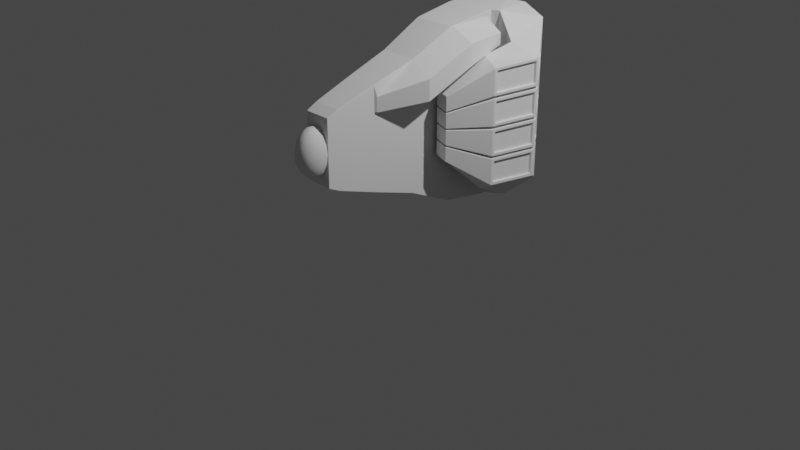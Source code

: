# Source: hande.blend  (saved by Blender 2.81.16; exported with 4.5.12 LTS)
import bpy
from mathutils import Matrix  # noqa: F401  (used for matrix-valued properties, if any)

bpy.ops.wm.read_factory_settings(use_empty=True)
scene = bpy.context.scene
scene.name = 'Scene'

# ---- collections
col_collection = bpy.data.collections.new('Collection'); scene.collection.children.link(col_collection)

# ---- world
world_world = bpy.data.worlds.new('World'); scene.world = world_world
world_world.use_nodes = True; world_world.node_tree.nodes.clear()
_N = world_world.node_tree.nodes; _L = world_world.node_tree.links
n0 = _N.new('ShaderNodeOutputWorld'); n0.name = 'World Output'; n0.location = (300, 300)
n1 = _N.new('ShaderNodeBackground'); n1.name = 'Background'; n1.location = (10, 300)
n1.inputs[0].default_value = (0.05088, 0.05088, 0.05088, 1.0)
_L.new(n1.outputs[0], n0.inputs[0])
n0.is_active_output = True
world_world.color = (0.05088, 0.05088, 0.05088)
world_world.use_sun_shadow = False
world_world.sun_shadow_jitter_overblur = 0.0

# ---- cameras
cam_camera = bpy.data.cameras.new('Camera')
cam_camera.clip_end = 100.0
cam_camera.ortho_scale = 7.314

# ---- lights
light_light = bpy.data.lights.new('Light', 'POINT')
light_light.transmission_factor = 0.0
light_light.energy = 1000.0
light_light.shadow_soft_size = 0.1
light_light.shadow_maximum_resolution = 0.006
light_light.use_absolute_resolution = True

# ---- meshes
me_cube_001 = bpy.data.meshes.new('Cube.001')
me_cube_001.from_pydata([(0.3443, -1.018, -0.563), (0.3443, -1.018, 0.563), (0.9747, 0.9319, -0.9747), (0.9747, 0.9319, 0.9747), (0.4874, 0.9319, -0.9747), (0.4874, 0.9319, 0.9747), (0.232, -1.018, -0.563), (0.232, -1.018, 0.563), (0.5219, 1.0, -0.9462), (0.5219, 1.0, 0.9462), (0.9781, 1.0, 0.9462), (0.9781, 1.0, -0.9462), (0.02189, 1.0, -0.9462), (0.02189, 1.0, 0.9462), (0.4781, 1.0, 0.9462), (0.4781, 1.0, -0.9462), (0.5219, 1.036, -1.271), (0.9781, 1.036, -1.271), (0.02189, 1.036, -1.271), (0.4781, 1.036, -1.271), (0.3286, 1.055, -3.253), (0.3286, 0.9633, -1.812), (0.7325, 0.9589, -2.162), (0.6159, 1.055, -3.253), (0.01378, 1.055, -3.253), (0.01378, 0.9633, -1.812), (0.3011, 0.9633, -1.812), (0.3011, 1.055, -3.253), (0.1779, 0.1873, -1.755), (0.1772, 0.2579, -1.007), (0.3301, 0.2579, -1.007), (0.3314, 0.1873, -1.755), (0.1624, 0.2579, -1.007), (0.163, 0.1873, -1.755), (0.5219, 1.44, -0.2332), (0.4621, 1.476, -1.976), (0.5219, 1.087, -1.235), (0.5044, 1.55, -0.8133), (0.866, 1.476, -1.976), (0.9781, 1.44, -0.2332), (0.9453, 1.55, -0.8133), (0.02189, 1.44, -0.2332), (0.01938, 1.476, -1.976), (0.02189, 1.087, -1.235), (0.02116, 1.55, -0.8133), (0.4233, 1.476, -1.976), (0.4781, 1.44, -0.2332), (0.4781, 1.087, -1.235), (0.4621, 1.55, -0.8133), (-0.3443, -1.018, -0.563), (-0.3443, -1.018, 0.563), (-0.9747, 0.9319, -0.9747), (-0.9747, 0.9319, 0.9747), (-0.4874, 0.9319, -0.9747), (-1.776e-15, 0.9319, -0.9747), (1.776e-15, 0.9319, 0.9747), (-0.4874, 0.9319, 0.9747), (5.083e-09, -1.018, -0.563), (-0.232, -1.018, -0.563), (-0.232, -1.018, 0.563), (-5.083e-09, -1.018, 0.563), (-0.5219, 1.0, -0.9462), (-0.5219, 1.0, 0.9462), (-0.9781, 1.0, 0.9462), (-0.9781, 1.0, -0.9462), (-0.02189, 1.0, -0.9462), (-0.02189, 1.0, 0.9462), (-0.4781, 1.0, 0.9462), (-0.4781, 1.0, -0.9462), (-0.5219, 1.036, -1.271), (-0.9781, 1.036, -1.271), (-0.02189, 1.036, -1.271), (-0.4781, 1.036, -1.271), (-0.3286, 1.055, -3.253), (-0.3286, 0.9633, -1.812), (-0.8787, 0.9589, -2.162), (-0.6159, 1.055, -3.253), (-0.01378, 1.055, -3.253), (-0.01378, 0.9633, -1.812), (-0.3011, 0.9633, -1.812), (-0.3011, 1.055, -3.253), (-0.1779, 0.1873, -1.755), (-0.1772, 0.2579, -1.007), (-0.3301, 0.2579, -1.007), (-0.3314, 0.1873, -1.755), (0.007389, 0.2579, -1.007), (0.007417, 0.1873, -1.755), (-0.007417, 0.1873, -1.755), (-0.007389, 0.2579, -1.007), (-0.1624, 0.2579, -1.007), (-0.163, 0.1873, -1.755), (-0.5219, 1.44, -0.2332), (-0.4621, 1.476, -1.976), (-0.5219, 1.087, -1.235), (-0.5044, 1.55, -0.8133), (-0.866, 1.476, -1.976), (-0.9781, 1.44, -0.2332), (-0.9453, 1.55, -0.8133), (-0.02189, 1.44, -0.2332), (-0.01938, 1.476, -1.976), (-0.02189, 1.087, -1.235), (-0.02116, 1.55, -0.8133), (-0.4233, 1.476, -1.976), (-0.4781, 1.44, -0.2332), (-0.4781, 1.087, -1.235), (-0.4621, 1.55, -0.8133), (0.54, -0.4793, -0.6767), (0.54, -0.4793, 0.6767), (0.2698, -0.4793, 0.6767), (-5.067e-09, -0.4793, 0.6767), (5.067e-09, -0.4793, -0.6767), (0.2698, -0.4793, -0.6767), (-0.54, -0.4793, -0.6767), (-0.54, -0.4793, 0.6767), (-0.2698, -0.4793, 0.6767), (-0.2698, -0.4793, -0.6767), (0.4013, -0.8993, 0.588), (0.2373, -0.8993, 0.588), (-5.167e-09, -0.8993, 0.588), (5.167e-09, -0.8993, -0.588), (0.2373, -0.8993, -0.588), (-0.4013, -0.8993, 0.588), (-0.2373, -0.8993, 0.588), (-0.2373, -0.8993, -0.588), (0.4013, -0.8993, -0.588), (-0.4013, -0.8993, -0.588), (0.6878, -0.008882, -0.776), (0.9098, 0.4615, -0.8754), (-0.6878, -0.008882, -0.776), (-0.9098, 0.4615, -0.8754), (0.9098, 0.4615, 0.8754), (0.6878, -0.008882, 0.776), (0.4549, 0.4615, 0.8754), (0.343, -0.008882, 0.776), (-4.942e-10, 0.4615, 0.8754), (-3.64e-09, -0.008882, 0.776), (4.942e-10, 0.4615, -0.8754), (3.64e-09, -0.008882, -0.776), (0.4549, 0.4615, -0.8754), (0.343, -0.008882, -0.776), (-0.9098, 0.4615, 0.8754), (-0.6878, -0.008882, 0.776), (-0.4549, 0.4615, 0.8754), (-0.343, -0.008882, 0.776), (-0.4549, 0.4615, -0.8754), (-0.343, -0.008882, -0.776), (0.2938, 0.7233, -1.63), (0.2942, 0.5445, -2.859), (0.01344, 0.5445, -2.859), (0.01342, 0.7233, -1.63), (0.3211, 0.5445, -2.859), (0.3207, 0.7233, -1.63), (0.6327, 0.6889, -1.807), (0.6005, 0.5445, -2.859), (-0.01344, 0.5445, -2.859), (-0.01342, 0.7233, -1.63), (-0.2938, 0.7233, -1.63), (-0.2942, 0.5445, -2.859), (-0.3211, 0.5445, -2.859), (-0.3207, 0.7233, -1.63), (-0.7663, 0.6889, -1.807), (-0.6005, 0.5445, -2.859), (0.343, -0.04352, -1.783), (0.2698, -0.4624, -0.7637), (0.4201, -0.4624, -0.7637), (0.568, -0.04352, -1.783), (0.9281, 0.4546, -0.9663), (0.5832, 0.4546, -0.9663), (0.8082, 0.4595, -1.982), (0.5832, 0.4595, -1.982), (0.9305, 0.9071, -1.086), (0.6898, 0.9071, -1.086), (0.8106, 0.9105, -1.795), (0.6898, 0.9105, -1.795), (-0.3216, -0.02686, 0.7722), (-0.254, -0.4613, 0.6805), (-0.01838, -0.4613, 0.6805), (-0.01838, -0.02686, 0.7722), (-0.663, -0.02686, 0.7722), (-0.5264, -0.4613, 0.6805), (-0.2912, -0.4613, 0.6805), (-0.3588, -0.02686, 0.7722), (0.3216, -0.02686, 0.7722), (0.01838, -0.02686, 0.7722), (0.01838, -0.4613, 0.6805), (0.254, -0.4613, 0.6805), (0.663, -0.02686, 0.7722), (0.3588, -0.02686, 0.7722), (0.2912, -0.4613, 0.6805), (0.5264, -0.4613, 0.6805), (-0.25, -0.4972, 0.6729), (-0.2203, -0.8813, 0.5918), (-0.01838, -0.8813, 0.5918), (-0.01838, -0.4972, 0.6729), (-0.5147, -0.4972, 0.6729), (-0.3879, -0.8813, 0.5918), (-0.2572, -0.8813, 0.5918), (-0.2868, -0.4972, 0.6729), (0.25, -0.4972, 0.6729), (0.01838, -0.4972, 0.6729), (0.01838, -0.8813, 0.5918), (0.2203, -0.8813, 0.5918), (0.5147, -0.4972, 0.6729), (0.2868, -0.4972, 0.6729), (0.2572, -0.8813, 0.5918), (0.3879, -0.8813, 0.5918), (0.9537, 0.9139, 0.9709), (0.5045, 0.9139, 0.9709), (0.4745, 0.4795, 0.8792), (0.8937, 0.4795, 0.8792), (0.881, 0.4435, 0.8716), (0.4695, 0.4435, 0.8716), (0.3661, 0.009099, 0.7798), (0.6761, 0.009099, 0.7798), (0.4677, 0.9139, 0.9709), (0.01838, 0.9139, 0.9709), (0.01838, 0.4795, 0.8792), (0.4377, 0.4795, 0.8792), (0.4317, 0.4435, 0.8716), (0.01838, 0.4435, 0.8716), (0.01838, 0.009099, 0.7798), (0.3284, 0.009099, 0.7798), (-0.9537, 0.9139, 0.9709), (-0.8937, 0.4795, 0.8792), (-0.4745, 0.4795, 0.8792), (-0.5045, 0.9139, 0.9709), (-0.881, 0.4435, 0.8716), (-0.6761, 0.009099, 0.7798), (-0.3661, 0.009099, 0.7798), (-0.4695, 0.4435, 0.8716), (-0.4677, 0.9139, 0.9709), (-0.4377, 0.4795, 0.8792), (-0.01838, 0.4795, 0.8792), (-0.01838, 0.9139, 0.9709), (-0.4317, 0.4435, 0.8716), (-0.3284, 0.009099, 0.7798), (-0.01838, 0.009099, 0.7798), (-0.01838, 0.4435, 0.8716), (-0.3216, -0.02459, 0.6086), (-0.254, -0.459, 0.5169), (-0.01838, -0.02459, 0.6086), (-0.01838, -0.459, 0.5169), (-0.663, -0.02459, 0.6086), (-0.5264, -0.459, 0.5169), (-0.3588, -0.02459, 0.6086), (-0.2912, -0.459, 0.5169), (0.01838, -0.02459, 0.6086), (0.3216, -0.02459, 0.6086), (0.254, -0.459, 0.5169), (0.01838, -0.459, 0.5169), (0.3588, -0.02459, 0.6086), (0.663, -0.02459, 0.6086), (0.5264, -0.459, 0.5169), (0.2912, -0.459, 0.5169), (-0.25, -0.495, 0.5093), (-0.2203, -0.879, 0.4282), (-0.01838, -0.495, 0.5093), (-0.01838, -0.879, 0.4282), (-0.5147, -0.495, 0.5093), (-0.3879, -0.879, 0.4282), (-0.2868, -0.495, 0.5093), (-0.2572, -0.879, 0.4282), (0.01838, -0.495, 0.5093), (0.25, -0.495, 0.5093), (0.2203, -0.879, 0.4282), (0.01838, -0.879, 0.4282), (0.2868, -0.495, 0.5093), (0.5147, -0.495, 0.5093), (0.3879, -0.879, 0.4282), (0.2572, -0.879, 0.4282), (0.5045, 0.9162, 0.8073), (0.9537, 0.9162, 0.8073), (0.8937, 0.4818, 0.7156), (0.4745, 0.4818, 0.7156), (0.4695, 0.4458, 0.708), (0.881, 0.4458, 0.708), (0.6761, 0.01138, 0.6162), (0.3661, 0.01138, 0.6162), (0.01838, 0.9162, 0.8073), (0.4677, 0.9162, 0.8073), (0.4377, 0.4818, 0.7156), (0.01838, 0.4818, 0.7156), (0.01838, 0.4458, 0.708), (0.4317, 0.4458, 0.708), (0.3284, 0.01138, 0.6162), (0.01838, 0.01138, 0.6162), (-0.9537, 0.9162, 0.8073), (-0.8937, 0.4818, 0.7156), (-0.5045, 0.9162, 0.8073), (-0.4745, 0.4818, 0.7156), (-0.881, 0.4458, 0.708), (-0.6761, 0.01138, 0.6162), (-0.4695, 0.4458, 0.708), (-0.3661, 0.01138, 0.6162), (-0.4677, 0.9162, 0.8073), (-0.4377, 0.4818, 0.7156), (-0.01838, 0.9162, 0.8073), (-0.01838, 0.4818, 0.7156), (-0.4317, 0.4458, 0.708), (-0.3284, 0.01138, 0.6162), (-0.01838, 0.4458, 0.708), (-0.01838, 0.01138, 0.6162), (0.04773, 1.012, 0.9128), (0.4523, 1.012, 0.9128), (0.4523, 1.427, -0.1998), (0.04773, 1.427, -0.1998), (0.04803, 1.465, -2.01), (0.3942, 1.465, -2.01), (0.2725, 1.066, -3.219), (0.04246, 1.066, -3.219), (0.4906, 1.465, -2.01), (0.8361, 1.465, -2.01), (0.5872, 1.066, -3.219), (0.3578, 1.066, -3.219), (0.5477, 1.012, 0.9128), (0.9523, 1.012, 0.9128), (0.9523, 1.427, -0.1998), (0.5477, 1.427, -0.1998), (0.5308, 1.547, -0.8489), (0.918, 1.547, -0.8489), (0.8397, 1.478, -1.94), (0.4891, 1.478, -1.94), (0.04785, 1.547, -0.8489), (0.4351, 1.547, -0.8489), (0.3968, 1.478, -1.94), (0.0461, 1.478, -1.94), (-0.04773, 1.012, 0.9128), (-0.04773, 1.427, -0.1998), (-0.4523, 1.427, -0.1998), (-0.4523, 1.012, 0.9128), (-0.04803, 1.465, -2.01), (-0.04246, 1.066, -3.219), (-0.2725, 1.066, -3.219), (-0.3942, 1.465, -2.01), (-0.4906, 1.465, -2.01), (-0.3578, 1.066, -3.219), (-0.5872, 1.066, -3.219), (-0.8361, 1.465, -2.01), (-0.5477, 1.012, 0.9128), (-0.5477, 1.427, -0.1998), (-0.9523, 1.427, -0.1998), (-0.9523, 1.012, 0.9128), (-0.5308, 1.547, -0.8489), (-0.4891, 1.478, -1.94), (-0.8397, 1.478, -1.94), (-0.918, 1.547, -0.8489), (-0.04785, 1.547, -0.8489), (-0.0461, 1.478, -1.94), (-0.3968, 1.478, -1.94), (-0.4351, 1.547, -0.8489), (0.04401, 1.027, -3.231), (0.2706, 1.027, -3.231), (0.2642, 0.5727, -2.88), (0.04368, 0.5727, -2.88), (0.3586, 1.027, -3.231), (0.5851, 1.027, -3.231), (0.5708, 0.5727, -2.88), (0.3516, 0.5727, -2.88), (-0.04401, 1.027, -3.231), (-0.04368, 0.5727, -2.88), (-0.2642, 0.5727, -2.88), (-0.2706, 1.027, -3.231), (-0.3586, 1.027, -3.231), (-0.3516, 0.5727, -2.88), (-0.5708, 0.5727, -2.88), (-0.5851, 1.027, -3.231), (0.3942, 1.458, -1.917), (0.04803, 1.458, -1.917), (0.04246, 1.059, -3.126), (0.2725, 1.059, -3.126), (0.8361, 1.458, -1.917), (0.4906, 1.458, -1.917), (0.3578, 1.059, -3.126), (0.5872, 1.059, -3.126), (0.918, 1.54, -0.7558), (0.5308, 1.54, -0.7558), (0.4891, 1.471, -1.847), (0.8397, 1.471, -1.847), (0.4351, 1.54, -0.7558), (0.04785, 1.54, -0.7558), (0.0461, 1.471, -1.847), (0.3968, 1.471, -1.847), (-0.04803, 1.458, -1.917), (-0.04246, 1.059, -3.126), (-0.3942, 1.458, -1.917), (-0.2725, 1.059, -3.126), (-0.3578, 1.059, -3.126), (-0.4906, 1.458, -1.917), (-0.8361, 1.458, -1.917), (-0.5872, 1.059, -3.126), (-0.5308, 1.54, -0.7558), (-0.4891, 1.471, -1.847), (-0.918, 1.54, -0.7558), (-0.8397, 1.471, -1.847), (-0.04785, 1.54, -0.7558), (-0.0461, 1.471, -1.847), (-0.4351, 1.54, -0.7558), (-0.3968, 1.471, -1.847), (0.04401, 1.02, -3.138), (0.2706, 1.02, -3.138), (0.04368, 0.5657, -2.787), (0.2642, 0.5657, -2.787), (0.3586, 1.02, -3.138), (0.5851, 1.02, -3.138), (0.3516, 0.5657, -2.787), (0.5708, 0.5657, -2.787), (-0.04401, 1.02, -3.138), (-0.04368, 0.5657, -2.787), (-0.2706, 1.02, -3.138), (-0.2642, 0.5657, -2.787), (-0.3586, 1.02, -3.138), (-0.3516, 0.5657, -2.787), (-0.5851, 1.02, -3.138), (-0.5708, 0.5657, -2.787), (0.04773, 0.995, 0.8141), (0.4523, 0.995, 0.8141), (0.04773, 1.41, -0.2985), (0.4523, 1.41, -0.2985), (0.5477, 0.995, 0.8141), (0.9523, 0.995, 0.8141), (0.5477, 1.41, -0.2985), (0.9523, 1.41, -0.2985), (-0.04773, 0.995, 0.8141), (-0.04773, 1.41, -0.2985), (-0.4523, 0.995, 0.8141), (-0.4523, 1.41, -0.2985), (-0.5477, 0.995, 0.8141), (-0.5477, 1.41, -0.2985), (-0.9523, 0.995, 0.8141), (-0.9523, 1.41, -0.2985), (0.6751, -0.04933, -0.7242), (0.6751, -0.04933, 0.7242), (0.5527, -0.4388, 0.642), (0.5527, -0.4388, -0.642), (0.5267, -0.5195, -0.6249), (0.5267, -0.5195, 0.6249), (0.4146, -0.859, 0.5532), (0.4146, -0.859, -0.5532), (0.9689, 0.8899, -0.9226), (0.9689, 0.8899, 0.9226), (0.9156, 0.5035, 0.8409), (0.9156, 0.5035, -0.8409), (0.8917, 0.4232, -0.8241), (0.8917, 0.4232, 0.8241), (0.7059, 0.02946, 0.741), (0.7059, 0.02946, -0.741)], [], [(124, 116, 1, 0), (120, 124, 0, 6), (116, 117, 7, 1), (117, 118, 60, 7), (119, 120, 6, 57), (0, 1, 7, 6), (6, 7, 60, 57), (11, 8, 16, 17), (4, 5, 9, 8), (5, 3, 10, 9), (3, 2, 11, 10), (2, 4, 8, 11), (54, 55, 13, 12), (55, 5, 14, 13), (5, 4, 15, 14), (4, 54, 12, 15), (40, 39, 10, 11, 17), (315, 316, 421, 419), (343, 344, 393, 391), (16, 36, 35, 20, 21), (15, 12, 18, 19), (23, 38, 22), (14, 15, 19, 47, 46), (18, 43, 42, 24, 25), (45, 47, 19, 26, 27), (363, 364, 413, 411), (146, 149, 85, 32), (149, 148, 86, 85), (17, 16, 21, 22), (326, 327, 423, 422), (12, 13, 41, 43, 18), (19, 18, 25, 26), (29, 28, 31, 30), (85, 86, 33, 32), (148, 147, 33, 86), (151, 150, 28, 29), (147, 146, 32, 33), (152, 151, 29, 30), (150, 153, 31, 28), (153, 152, 30, 31), (34, 37, 36), (37, 35, 36), (41, 44, 43), (44, 42, 43), (45, 48, 47), (48, 46, 47), (34, 39, 40, 37), (325, 322, 379, 380), (41, 46, 48, 44), (345, 342, 390, 392), (8, 9, 34, 36, 16), (38, 40, 17, 22), (125, 49, 50, 121), (123, 58, 49, 125), (121, 50, 59, 122), (122, 59, 60, 118), (119, 57, 58, 123), (49, 58, 59, 50), (58, 57, 60, 59), (64, 70, 69, 61), (53, 61, 62, 56), (56, 62, 63, 52), (52, 63, 64, 51), (51, 64, 61, 53), (54, 65, 66, 55), (55, 66, 67, 56), (56, 67, 68, 53), (53, 68, 65, 54), (97, 70, 64, 63, 96), (304, 305, 416, 417), (365, 362, 410, 412), (69, 74, 73, 92, 93), (68, 72, 71, 65), (76, 75, 95), (67, 103, 104, 72, 68), (71, 78, 77, 99, 100), (102, 80, 79, 72, 104), (336, 337, 388, 389), (156, 89, 88, 155), (155, 88, 87, 154), (70, 75, 74, 69), (317, 314, 418, 420), (65, 71, 100, 98, 66), (72, 79, 78, 71), (82, 83, 84, 81), (88, 89, 90, 87), (154, 87, 90, 157), (159, 82, 81, 158), (157, 90, 89, 156), (160, 83, 82, 159), (158, 81, 84, 161), (161, 84, 83, 160), (91, 93, 94), (94, 93, 92), (98, 100, 101), (101, 100, 99), (102, 104, 105), (105, 104, 103), (91, 94, 97, 96), (322, 323, 378, 379), (98, 101, 105, 103), (356, 357, 404, 405), (61, 69, 93, 91, 62), (95, 75, 70, 97), (137, 110, 115, 145), (236, 237, 300, 301), (183, 184, 249, 246), (145, 115, 112, 128), (128, 112, 113, 141), (137, 139, 111, 110), (222, 223, 287, 286), (235, 236, 301, 299), (126, 106, 164, 165), (430, 431, 432, 433), (110, 119, 123, 115), (185, 182, 247, 248), (196, 197, 260, 261), (115, 123, 125, 112), (112, 125, 121, 113), (110, 111, 120, 119), (237, 234, 298, 300), (182, 183, 246, 247), (111, 106, 124, 120), (434, 435, 436, 437), (438, 439, 440, 441), (442, 443, 444, 445), (4, 2, 127, 138), (138, 127, 126, 139), (195, 196, 261, 259), (234, 235, 299, 298), (197, 194, 258, 260), (208, 209, 272, 273), (54, 4, 138, 136), (136, 138, 139, 137), (51, 129, 140, 52), (129, 128, 141, 140), (53, 144, 129, 51), (144, 145, 128, 129), (194, 195, 259, 258), (207, 208, 273, 270), (209, 206, 271, 272), (220, 221, 284, 285), (54, 136, 144, 53), (136, 137, 145, 144), (27, 26, 146, 147), (342, 343, 391, 390), (25, 24, 148, 149), (26, 25, 149, 146), (23, 22, 152, 153), (362, 363, 411, 410), (22, 21, 151, 152), (21, 20, 150, 151), (80, 157, 156, 79), (335, 336, 389, 386), (78, 155, 154, 77), (79, 156, 155, 78), (76, 161, 160, 75), (355, 356, 405, 403), (75, 160, 159, 74), (74, 159, 158, 73), (162, 165, 164, 163), (106, 111, 163, 164), (111, 139, 162, 163), (126, 165, 168, 166), (166, 168, 172, 170), (165, 162, 169, 168), (139, 126, 166, 167), (162, 139, 167, 169), (171, 170, 172, 173), (167, 166, 170, 171), (169, 167, 171, 173), (168, 169, 173, 172), (143, 114, 175, 174), (114, 109, 176, 175), (109, 135, 177, 176), (135, 143, 174, 177), (141, 113, 179, 178), (113, 114, 180, 179), (114, 143, 181, 180), (143, 141, 178, 181), (133, 135, 183, 182), (135, 109, 184, 183), (109, 108, 185, 184), (108, 133, 182, 185), (131, 133, 187, 186), (133, 108, 188, 187), (108, 107, 189, 188), (107, 131, 186, 189), (114, 122, 191, 190), (122, 118, 192, 191), (118, 109, 193, 192), (109, 114, 190, 193), (113, 121, 195, 194), (121, 122, 196, 195), (122, 114, 197, 196), (114, 113, 194, 197), (108, 109, 199, 198), (109, 118, 200, 199), (118, 117, 201, 200), (117, 108, 198, 201), (107, 108, 203, 202), (108, 117, 204, 203), (117, 116, 205, 204), (116, 107, 202, 205), (3, 5, 207, 206), (5, 132, 208, 207), (132, 130, 209, 208), (130, 3, 206, 209), (130, 132, 211, 210), (132, 133, 212, 211), (133, 131, 213, 212), (131, 130, 210, 213), (5, 55, 215, 214), (55, 134, 216, 215), (134, 132, 217, 216), (132, 5, 214, 217), (132, 134, 219, 218), (134, 135, 220, 219), (135, 133, 221, 220), (133, 132, 218, 221), (52, 140, 223, 222), (140, 142, 224, 223), (142, 56, 225, 224), (56, 52, 222, 225), (140, 141, 227, 226), (141, 143, 228, 227), (143, 142, 229, 228), (142, 140, 226, 229), (56, 142, 231, 230), (142, 134, 232, 231), (134, 55, 233, 232), (55, 56, 230, 233), (142, 143, 235, 234), (143, 135, 236, 235), (135, 134, 237, 236), (134, 142, 234, 237), (238, 239, 241, 240), (242, 243, 245, 244), (247, 246, 249, 248), (251, 250, 253, 252), (254, 255, 257, 256), (258, 259, 261, 260), (263, 262, 265, 264), (267, 266, 269, 268), (271, 270, 273, 272), (275, 274, 277, 276), (279, 278, 281, 280), (283, 282, 285, 284), (286, 287, 289, 288), (290, 291, 293, 292), (294, 295, 297, 296), (298, 299, 301, 300), (225, 222, 286, 288), (184, 185, 248, 249), (223, 224, 289, 287), (210, 211, 274, 275), (224, 225, 288, 289), (213, 210, 275, 276), (211, 212, 277, 274), (198, 199, 262, 263), (212, 213, 276, 277), (201, 198, 263, 264), (199, 200, 265, 262), (186, 187, 250, 251), (200, 201, 264, 265), (189, 186, 251, 252), (226, 227, 291, 290), (187, 188, 253, 250), (174, 175, 239, 238), (229, 226, 290, 292), (188, 189, 252, 253), (177, 174, 238, 240), (227, 228, 293, 291), (214, 215, 278, 279), (175, 176, 241, 239), (228, 229, 292, 293), (217, 214, 279, 280), (176, 177, 240, 241), (215, 216, 281, 278), (202, 203, 266, 267), (216, 217, 280, 281), (205, 202, 267, 268), (203, 204, 269, 266), (190, 191, 255, 254), (204, 205, 268, 269), (193, 190, 254, 256), (230, 231, 295, 294), (191, 192, 257, 255), (178, 179, 243, 242), (233, 230, 294, 296), (192, 193, 256, 257), (181, 178, 242, 244), (231, 232, 297, 295), (218, 219, 282, 283), (179, 180, 245, 243), (232, 233, 296, 297), (221, 218, 283, 284), (180, 181, 244, 245), (219, 220, 285, 282), (206, 207, 270, 271), (13, 14, 303, 302), (14, 46, 304, 303), (46, 41, 305, 304), (41, 13, 302, 305), (42, 45, 307, 306), (45, 27, 308, 307), (27, 24, 309, 308), (24, 42, 306, 309), (35, 38, 311, 310), (38, 23, 312, 311), (23, 20, 313, 312), (20, 35, 310, 313), (9, 10, 315, 314), (10, 39, 316, 315), (39, 34, 317, 316), (34, 9, 314, 317), (37, 40, 319, 318), (40, 38, 320, 319), (38, 35, 321, 320), (35, 37, 318, 321), (44, 48, 323, 322), (48, 45, 324, 323), (45, 42, 325, 324), (42, 44, 322, 325), (66, 98, 327, 326), (98, 103, 328, 327), (103, 67, 329, 328), (67, 66, 326, 329), (99, 77, 331, 330), (77, 80, 332, 331), (80, 102, 333, 332), (102, 99, 330, 333), (92, 73, 335, 334), (73, 76, 336, 335), (76, 95, 337, 336), (95, 92, 334, 337), (62, 91, 339, 338), (91, 96, 340, 339), (96, 63, 341, 340), (63, 62, 338, 341), (94, 92, 343, 342), (92, 95, 344, 343), (95, 97, 345, 344), (97, 94, 342, 345), (101, 99, 347, 346), (99, 102, 348, 347), (102, 105, 349, 348), (105, 101, 346, 349), (24, 27, 351, 350), (27, 147, 352, 351), (147, 148, 353, 352), (148, 24, 350, 353), (20, 23, 355, 354), (23, 153, 356, 355), (153, 150, 357, 356), (150, 20, 354, 357), (77, 154, 359, 358), (154, 157, 360, 359), (157, 80, 361, 360), (80, 77, 358, 361), (73, 158, 363, 362), (158, 161, 364, 363), (161, 76, 365, 364), (76, 73, 362, 365), (367, 366, 369, 368), (371, 370, 373, 372), (375, 374, 377, 376), (379, 378, 381, 380), (382, 383, 385, 384), (387, 386, 389, 388), (390, 391, 393, 392), (394, 395, 397, 396), (398, 399, 401, 400), (402, 403, 405, 404), (406, 407, 409, 408), (410, 411, 413, 412), (323, 324, 381, 378), (350, 351, 399, 398), (364, 365, 412, 413), (330, 331, 383, 382), (344, 345, 392, 393), (310, 311, 370, 371), (324, 325, 380, 381), (353, 350, 398, 400), (333, 330, 382, 384), (313, 310, 371, 372), (351, 352, 401, 399), (331, 332, 385, 383), (311, 312, 373, 370), (358, 359, 407, 406), (352, 353, 400, 401), (318, 319, 374, 375), (332, 333, 384, 385), (312, 313, 372, 373), (361, 358, 406, 408), (321, 318, 375, 376), (359, 360, 409, 407), (319, 320, 377, 374), (346, 347, 395, 394), (360, 361, 408, 409), (306, 307, 366, 367), (320, 321, 376, 377), (349, 346, 394, 396), (309, 306, 367, 368), (347, 348, 397, 395), (307, 308, 369, 366), (354, 355, 403, 402), (334, 335, 386, 387), (348, 349, 396, 397), (308, 309, 368, 369), (357, 354, 402, 404), (337, 334, 387, 388), (414, 415, 417, 416), (418, 419, 421, 420), (422, 423, 425, 424), (426, 427, 429, 428), (329, 326, 422, 424), (316, 317, 420, 421), (338, 339, 427, 426), (327, 328, 425, 423), (341, 338, 426, 428), (328, 329, 424, 425), (339, 340, 429, 427), (302, 303, 415, 414), (340, 341, 428, 429), (305, 302, 414, 416), (314, 315, 419, 418), (303, 304, 417, 415), (126, 131, 431, 430), (131, 107, 432, 431), (107, 106, 433, 432), (106, 126, 430, 433), (106, 107, 435, 434), (107, 116, 436, 435), (116, 124, 437, 436), (124, 106, 434, 437), (2, 3, 439, 438), (3, 130, 440, 439), (130, 127, 441, 440), (127, 2, 438, 441), (127, 130, 443, 442), (130, 131, 444, 443), (131, 126, 445, 444), (126, 127, 442, 445)])
_uv = me_cube_001.uv_layers.new(name='UVMap')
_uv.uv.foreach_set('vector', [0.375, 0.7348, 0.625, 0.7348, 0.625, 0.75, 0.375, 0.75, 0.3125, 0.7348, 0.375, 0.7348, 0.375, 0.75, 0.3125, 0.75, 0.625, 0.7348, 0.6875, 0.7348, 0.6875, 0.75, 0.625, 0.75, 0.6875, 0.7348, 0.75, 0.7348, 0.75, 0.75, 0.6875, 0.75, 0.25, 0.7348, 0.3125, 0.7348, 0.3125, 0.75, 0.25, 0.75, 0.375, 0.75, 0.625, 0.75, 0.625, 0.8125, 0.375, 0.8125, 0.375, 0.8125, 0.625, 0.8125, 0.625, 0.875, 0.375, 0.875, 0.3777, 0.4973, 0.3777, 0.4402, 0.3777, 0.4402, 0.3777, 0.4973, 0.375, 0.4375, 0.625, 0.4375, 0.6223, 0.4402, 0.3777, 0.4402, 0.625, 0.4375, 0.625, 0.5, 0.6223, 0.4973, 0.6223, 0.4402, 0.625, 0.5, 0.375, 0.5, 0.3777, 0.4973, 0.6223, 0.4973, 0.375, 0.5, 0.375, 0.4375, 0.3777, 0.4402, 0.3777, 0.4973, 0.375, 0.375, 0.625, 0.375, 0.6223, 0.3777, 0.3777, 0.3777, 0.625, 0.375, 0.625, 0.4375, 0.6223, 0.4348, 0.6223, 0.3777, 0.625, 0.4375, 0.375, 0.4375, 0.3777, 0.4348, 0.6223, 0.4348, 0.375, 0.4375, 0.375, 0.375, 0.3777, 0.3777, 0.3777, 0.4348, 0.6223, 0.4938, 0.6223, 0.4973, 0.6223, 0.4973, 0.3777, 0.4973, 0.3777, 0.4973, 0.6223, 0.4928, 0.6223, 0.4928, 0.6223, 0.4928, 0.6223, 0.4928, 0.6223, 0.4452, 0.6223, 0.4922, 0.6223, 0.4922, 0.6223, 0.4452, 0.3777, 0.4402, 0.4006, 0.4402, 0.6223, 0.4402, 0.6223, 0.4402, 0.3777, 0.4402, 0.3777, 0.4348, 0.3777, 0.3777, 0.3777, 0.3777, 0.3777, 0.4348, 0.6223, 0.4973, 0.6223, 0.4973, 0.3777, 0.4973, 0.6223, 0.4348, 0.3777, 0.4348, 0.3777, 0.4348, 0.4006, 0.4348, 0.6223, 0.4348, 0.3777, 0.3777, 0.4006, 0.3777, 0.6223, 0.3777, 0.6223, 0.3777, 0.3777, 0.3777, 0.6223, 0.4348, 0.4006, 0.4348, 0.3777, 0.4348, 0.3777, 0.4348, 0.6223, 0.4348, 0.6223, 0.4475, 0.6223, 0.49, 0.6223, 0.49, 0.6223, 0.4475, 0.3777, 0.4348, 0.3777, 0.3777, 0.3777, 0.3777, 0.3777, 0.4348, 0.3777, 0.3777, 0.6223, 0.3777, 0.6223, 0.3777, 0.3777, 0.3777, 0.3777, 0.4973, 0.3777, 0.4402, 0.3777, 0.4402, 0.3777, 0.4973, 0.6223, 0.3822, 0.6223, 0.3822, 0.6223, 0.3822, 0.6223, 0.3822, 0.3777, 0.3777, 0.6223, 0.3777, 0.6223, 0.3777, 0.4006, 0.3777, 0.3777, 0.3777, 0.3777, 0.4348, 0.3777, 0.3777, 0.3777, 0.3777, 0.3777, 0.4348, 0.3777, 0.4402, 0.6223, 0.4402, 0.6223, 0.4973, 0.3777, 0.4973, 0.3777, 0.3777, 0.6223, 0.3777, 0.6223, 0.4348, 0.3777, 0.4348, 0.6223, 0.3777, 0.6223, 0.4348, 0.6223, 0.4348, 0.6223, 0.3777, 0.3777, 0.4402, 0.6223, 0.4402, 0.6223, 0.4402, 0.3777, 0.4402, 0.6223, 0.4348, 0.3777, 0.4348, 0.3777, 0.4348, 0.6223, 0.4348, 0.3777, 0.4973, 0.3777, 0.4402, 0.3777, 0.4402, 0.3777, 0.4973, 0.6223, 0.4402, 0.6223, 0.4973, 0.6223, 0.4973, 0.6223, 0.4402, 0.6223, 0.4973, 0.3777, 0.4973, 0.3777, 0.4973, 0.6223, 0.4973, 0.6223, 0.4402, 0.6223, 0.438, 0.4006, 0.4402, 0.6223, 0.438, 0.6223, 0.4328, 0.4006, 0.4402, 0.6223, 0.3777, 0.6223, 0.3776, 0.4006, 0.3777, 0.6223, 0.3776, 0.6223, 0.3774, 0.4006, 0.3777, 0.6223, 0.4348, 0.6223, 0.433, 0.4006, 0.4348, 0.6223, 0.433, 0.6223, 0.4333, 0.4006, 0.4348, 0.6223, 0.4402, 0.6223, 0.4973, 0.6223, 0.4932, 0.6223, 0.4402, 0.6223, 0.3827, 0.6223, 0.3822, 0.6223, 0.3822, 0.6223, 0.3827, 0.6223, 0.3777, 0.6223, 0.4348, 0.6223, 0.4328, 0.6223, 0.3777, 0.6223, 0.4889, 0.6223, 0.4446, 0.6223, 0.4446, 0.6223, 0.4889, 0.3777, 0.4402, 0.6223, 0.4402, 0.6223, 0.4402, 0.4006, 0.4402, 0.3777, 0.4402, 0.6223, 0.4973, 0.6223, 0.4938, 0.3777, 0.4973, 0.3777, 0.4973, 0.375, 0.7348, 0.375, 0.75, 0.625, 0.75, 0.625, 0.7348, 0.3125, 0.7348, 0.3125, 0.75, 0.375, 0.75, 0.375, 0.7348, 0.625, 0.7348, 0.625, 0.75, 0.6875, 0.75, 0.6875, 0.7348, 0.6875, 0.7348, 0.6875, 0.75, 0.75, 0.75, 0.75, 0.7348, 0.25, 0.7348, 0.25, 0.75, 0.3125, 0.75, 0.3125, 0.7348, 0.375, 0.75, 0.375, 0.8125, 0.625, 0.8125, 0.625, 0.75, 0.375, 0.8125, 0.375, 0.875, 0.625, 0.875, 0.625, 0.8125, 0.3777, 0.4973, 0.3777, 0.4973, 0.3777, 0.4402, 0.3777, 0.4402, 0.375, 0.4375, 0.3777, 0.4402, 0.6223, 0.4402, 0.625, 0.4375, 0.625, 0.4375, 0.6223, 0.4402, 0.6223, 0.4973, 0.625, 0.5, 0.625, 0.5, 0.6223, 0.4973, 0.3777, 0.4973, 0.375, 0.5, 0.375, 0.5, 0.3777, 0.4973, 0.3777, 0.4402, 0.375, 0.4375, 0.375, 0.375, 0.3777, 0.3777, 0.6223, 0.3777, 0.625, 0.375, 0.625, 0.375, 0.6223, 0.3777, 0.6223, 0.4348, 0.625, 0.4375, 0.625, 0.4375, 0.6223, 0.4348, 0.3777, 0.4348, 0.375, 0.4375, 0.375, 0.4375, 0.3777, 0.4348, 0.3777, 0.3777, 0.375, 0.375, 0.6223, 0.4938, 0.3777, 0.4973, 0.3777, 0.4973, 0.6223, 0.4973, 0.6223, 0.4973, 0.6223, 0.4303, 0.6223, 0.3822, 0.6223, 0.3822, 0.6223, 0.4303, 0.6223, 0.4902, 0.6223, 0.4473, 0.6223, 0.4473, 0.6223, 0.4902, 0.3777, 0.4402, 0.3777, 0.4402, 0.6223, 0.4402, 0.6223, 0.4402, 0.4006, 0.4402, 0.3777, 0.4348, 0.3777, 0.4348, 0.3777, 0.3777, 0.3777, 0.3777, 0.6223, 0.4973, 0.3777, 0.4973, 0.6223, 0.4973, 0.6223, 0.4348, 0.6223, 0.4348, 0.4006, 0.4348, 0.3777, 0.4348, 0.3777, 0.4348, 0.3777, 0.3777, 0.3777, 0.3777, 0.6223, 0.3777, 0.6223, 0.3777, 0.4006, 0.3777, 0.6223, 0.4348, 0.6223, 0.4348, 0.3777, 0.4348, 0.3777, 0.4348, 0.4006, 0.4348, 0.6223, 0.4903, 0.6223, 0.492, 0.6223, 0.492, 0.6223, 0.4903, 0.3777, 0.4348, 0.3777, 0.4348, 0.3777, 0.3777, 0.3777, 0.3777, 0.3777, 0.3777, 0.3777, 0.3777, 0.6223, 0.3777, 0.6223, 0.3777, 0.3777, 0.4973, 0.3777, 0.4973, 0.3777, 0.4402, 0.3777, 0.4402, 0.6223, 0.4447, 0.6223, 0.4447, 0.6223, 0.4447, 0.6223, 0.4447, 0.3777, 0.3777, 0.3777, 0.3777, 0.4006, 0.3777, 0.6223, 0.3777, 0.6223, 0.3777, 0.3777, 0.4348, 0.3777, 0.4348, 0.3777, 0.3777, 0.3777, 0.3777, 0.3777, 0.4402, 0.3777, 0.4973, 0.6223, 0.4973, 0.6223, 0.4402, 0.3777, 0.3777, 0.3777, 0.4348, 0.6223, 0.4348, 0.6223, 0.3777, 0.6223, 0.3777, 0.6223, 0.3777, 0.6223, 0.4348, 0.6223, 0.4348, 0.3777, 0.4402, 0.3777, 0.4402, 0.6223, 0.4402, 0.6223, 0.4402, 0.6223, 0.4348, 0.6223, 0.4348, 0.3777, 0.4348, 0.3777, 0.4348, 0.3777, 0.4973, 0.3777, 0.4973, 0.3777, 0.4402, 0.3777, 0.4402, 0.6223, 0.4402, 0.6223, 0.4402, 0.6223, 0.4973, 0.6223, 0.4973, 0.6223, 0.4973, 0.6223, 0.4973, 0.3777, 0.4973, 0.3777, 0.4973, 0.6223, 0.4402, 0.4006, 0.4402, 0.6223, 0.438, 0.6223, 0.438, 0.4006, 0.4402, 0.6223, 0.4328, 0.6223, 0.3777, 0.4006, 0.3777, 0.6223, 0.3776, 0.6223, 0.3776, 0.4006, 0.3777, 0.6223, 0.3774, 0.6223, 0.4348, 0.4006, 0.4348, 0.6223, 0.433, 0.6223, 0.433, 0.4006, 0.4348, 0.6223, 0.4333, 0.6223, 0.4402, 0.6223, 0.4402, 0.6223, 0.4932, 0.6223, 0.4973, 0.6223, 0.3822, 0.6223, 0.4283, 0.6223, 0.4283, 0.6223, 0.3822, 0.6223, 0.3777, 0.6223, 0.3777, 0.6223, 0.4328, 0.6223, 0.4348, 0.6223, 0.49, 0.6223, 0.4475, 0.6223, 0.4475, 0.6223, 0.49, 0.3777, 0.4402, 0.3777, 0.4402, 0.4006, 0.4402, 0.6223, 0.4402, 0.6223, 0.4402, 0.6223, 0.4973, 0.3777, 0.4973, 0.3777, 0.4973, 0.6223, 0.4938, 0.25, 0.6206, 0.25, 0.681, 0.3125, 0.681, 0.3125, 0.6206, 0.7468, 0.6183, 0.7473, 0.5626, 0.7473, 0.5626, 0.7468, 0.6183, 0.7465, 0.6229, 0.7459, 0.6787, 0.7459, 0.6787, 0.7465, 0.6229, 0.3125, 0.6206, 0.3125, 0.681, 0.375, 0.681, 0.375, 0.6206, 0.375, 0.6206, 0.375, 0.681, 0.625, 0.681, 0.625, 0.6206, 0.25, 0.6206, 0.3125, 0.6206, 0.3125, 0.681, 0.25, 0.681, 0.6274, 0.5023, 0.6275, 0.558, 0.6275, 0.558, 0.6274, 0.5023, 0.6907, 0.6183, 0.7468, 0.6183, 0.7468, 0.6183, 0.6907, 0.6183, 0.375, 0.6206, 0.375, 0.681, 0.375, 0.681, 0.375, 0.6206, 0.3822, 0.6258, 0.6178, 0.6258, 0.6174, 0.6758, 0.3826, 0.6758, 0.25, 0.681, 0.25, 0.7348, 0.3125, 0.7348, 0.3125, 0.681, 0.6916, 0.6787, 0.691, 0.6229, 0.691, 0.6229, 0.6916, 0.6787, 0.6809, 0.7325, 0.6829, 0.6833, 0.6829, 0.6833, 0.6809, 0.7325, 0.3125, 0.681, 0.3125, 0.7348, 0.375, 0.7348, 0.375, 0.681, 0.375, 0.681, 0.375, 0.7348, 0.625, 0.7348, 0.625, 0.681, 0.25, 0.681, 0.3125, 0.681, 0.3125, 0.7348, 0.25, 0.7348, 0.7473, 0.5626, 0.6902, 0.5626, 0.6902, 0.5626, 0.7473, 0.5626, 0.691, 0.6229, 0.7465, 0.6229, 0.7465, 0.6229, 0.691, 0.6229, 0.3125, 0.681, 0.375, 0.681, 0.375, 0.7348, 0.3125, 0.7348, 0.3832, 0.6861, 0.6168, 0.6861, 0.6162, 0.7297, 0.3838, 0.7297, 0.3807, 0.5054, 0.6193, 0.5054, 0.619, 0.5549, 0.381, 0.5549, 0.3813, 0.5652, 0.6187, 0.5652, 0.6183, 0.6157, 0.3817, 0.6157, 0.3125, 0.5, 0.375, 0.5, 0.375, 0.5603, 0.3125, 0.5603, 0.3125, 0.5603, 0.375, 0.5603, 0.375, 0.6206, 0.3125, 0.6206, 0.6317, 0.7325, 0.6809, 0.7325, 0.6809, 0.7325, 0.6317, 0.7325, 0.6902, 0.5626, 0.6907, 0.6183, 0.6907, 0.6183, 0.6902, 0.5626, 0.6829, 0.6833, 0.6297, 0.6833, 0.6297, 0.6833, 0.6829, 0.6833, 0.685, 0.558, 0.6275, 0.558, 0.6275, 0.558, 0.685, 0.558, 0.25, 0.5, 0.3125, 0.5, 0.3125, 0.5603, 0.25, 0.5603, 0.25, 0.5603, 0.3125, 0.5603, 0.3125, 0.6206, 0.25, 0.6206, 0.375, 0.5, 0.375, 0.5603, 0.625, 0.5603, 0.625, 0.5, 0.375, 0.5603, 0.375, 0.6206, 0.625, 0.6206, 0.625, 0.5603, 0.3125, 0.5, 0.3125, 0.5603, 0.375, 0.5603, 0.375, 0.5, 0.3125, 0.5603, 0.3125, 0.6206, 0.375, 0.6206, 0.375, 0.5603, 0.6297, 0.6833, 0.6317, 0.7325, 0.6317, 0.7325, 0.6297, 0.6833, 0.6851, 0.5023, 0.685, 0.558, 0.685, 0.558, 0.6851, 0.5023, 0.6275, 0.558, 0.6274, 0.5023, 0.6274, 0.5023, 0.6275, 0.558, 0.7468, 0.6183, 0.6907, 0.6183, 0.6907, 0.6183, 0.7468, 0.6183, 0.25, 0.5, 0.25, 0.5603, 0.3125, 0.5603, 0.3125, 0.5, 0.25, 0.5603, 0.25, 0.6206, 0.3125, 0.6206, 0.3125, 0.5603, 0.6223, 0.4348, 0.3777, 0.4348, 0.3777, 0.4348, 0.6223, 0.4348, 0.6223, 0.4446, 0.6223, 0.4452, 0.6223, 0.4452, 0.6223, 0.4446, 0.3777, 0.3777, 0.6223, 0.3777, 0.6223, 0.3777, 0.3777, 0.3777, 0.3777, 0.4348, 0.3777, 0.3777, 0.3777, 0.3777, 0.3777, 0.4348, 0.6223, 0.4973, 0.3777, 0.4973, 0.3777, 0.4973, 0.6223, 0.4973, 0.6223, 0.4473, 0.6223, 0.4475, 0.6223, 0.4475, 0.6223, 0.4473, 0.3777, 0.4973, 0.3777, 0.4402, 0.3777, 0.4402, 0.3777, 0.4973, 0.3777, 0.4402, 0.6223, 0.4402, 0.6223, 0.4402, 0.3777, 0.4402, 0.6223, 0.4348, 0.6223, 0.4348, 0.3777, 0.4348, 0.3777, 0.4348, 0.6223, 0.4472, 0.6223, 0.4903, 0.6223, 0.4903, 0.6223, 0.4472, 0.3777, 0.3777, 0.3777, 0.3777, 0.6223, 0.3777, 0.6223, 0.3777, 0.3777, 0.4348, 0.3777, 0.4348, 0.3777, 0.3777, 0.3777, 0.3777, 0.6223, 0.4973, 0.6223, 0.4973, 0.3777, 0.4973, 0.3777, 0.4973, 0.6223, 0.4902, 0.6223, 0.49, 0.6223, 0.49, 0.6223, 0.4902, 0.3777, 0.4973, 0.3777, 0.4973, 0.3777, 0.4402, 0.3777, 0.4402, 0.3777, 0.4402, 0.3777, 0.4402, 0.6223, 0.4402, 0.6223, 0.4402, 0.3125, 0.6206, 0.375, 0.6206, 0.375, 0.681, 0.3125, 0.681, 0.375, 0.681, 0.3125, 0.681, 0.3125, 0.681, 0.375, 0.681, 0.3125, 0.681, 0.3125, 0.6206, 0.3125, 0.6206, 0.3125, 0.681, 0.375, 0.6206, 0.375, 0.6206, 0.375, 0.6206, 0.375, 0.6206, 0.375, 0.6206, 0.375, 0.6206, 0.375, 0.6206, 0.375, 0.6206, 0.375, 0.6206, 0.3125, 0.6206, 0.3125, 0.6206, 0.375, 0.6206, 0.3125, 0.6206, 0.375, 0.6206, 0.375, 0.6206, 0.3125, 0.6206, 0.3125, 0.6206, 0.3125, 0.6206, 0.3125, 0.6206, 0.3125, 0.6206, 0.3125, 0.6206, 0.375, 0.6206, 0.375, 0.6206, 0.3125, 0.6206, 0.3125, 0.6206, 0.375, 0.6206, 0.375, 0.6206, 0.3125, 0.6206, 0.3125, 0.6206, 0.3125, 0.6206, 0.3125, 0.6206, 0.3125, 0.6206, 0.375, 0.6206, 0.3125, 0.6206, 0.3125, 0.6206, 0.375, 0.6206, 0.6875, 0.6206, 0.6875, 0.681, 0.6916, 0.6787, 0.691, 0.6229, 0.6875, 0.681, 0.75, 0.681, 0.7459, 0.6787, 0.6916, 0.6787, 0.75, 0.681, 0.75, 0.6206, 0.7465, 0.6229, 0.7459, 0.6787, 0.75, 0.6206, 0.6875, 0.6206, 0.691, 0.6229, 0.7465, 0.6229, 0.625, 0.6206, 0.625, 0.681, 0.6292, 0.6787, 0.6286, 0.6229, 0.625, 0.681, 0.6875, 0.681, 0.6833, 0.6787, 0.6292, 0.6787, 0.6875, 0.681, 0.6875, 0.6206, 0.684, 0.6229, 0.6833, 0.6787, 0.6875, 0.6206, 0.625, 0.6206, 0.6286, 0.6229, 0.684, 0.6229, 0.6875, 0.6206, 0.75, 0.6206, 0.7465, 0.6229, 0.691, 0.6229, 0.75, 0.6206, 0.75, 0.681, 0.7459, 0.6787, 0.7465, 0.6229, 0.75, 0.681, 0.6875, 0.681, 0.6916, 0.6787, 0.7459, 0.6787, 0.6875, 0.681, 0.6875, 0.6206, 0.691, 0.6229, 0.6916, 0.6787, 0.625, 0.6206, 0.6875, 0.6206, 0.684, 0.6229, 0.6286, 0.6229, 0.6875, 0.6206, 0.6875, 0.681, 0.6833, 0.6787, 0.684, 0.6229, 0.6875, 0.681, 0.625, 0.681, 0.6292, 0.6787, 0.6833, 0.6787, 0.625, 0.681, 0.625, 0.6206, 0.6286, 0.6229, 0.6292, 0.6787, 0.6875, 0.681, 0.6875, 0.7348, 0.6923, 0.7325, 0.6918, 0.6833, 0.6875, 0.7348, 0.75, 0.7348, 0.7452, 0.7325, 0.6923, 0.7325, 0.75, 0.7348, 0.75, 0.681, 0.7457, 0.6833, 0.7452, 0.7325, 0.75, 0.681, 0.6875, 0.681, 0.6918, 0.6833, 0.7457, 0.6833, 0.625, 0.681, 0.625, 0.7348, 0.6317, 0.7325, 0.6297, 0.6833, 0.625, 0.7348, 0.6875, 0.7348, 0.6809, 0.7325, 0.6317, 0.7325, 0.6875, 0.7348, 0.6875, 0.681, 0.6829, 0.6833, 0.6809, 0.7325, 0.6875, 0.681, 0.625, 0.681, 0.6297, 0.6833, 0.6829, 0.6833, 0.6875, 0.681, 0.75, 0.681, 0.7457, 0.6833, 0.6918, 0.6833, 0.75, 0.681, 0.75, 0.7348, 0.7452, 0.7325, 0.7457, 0.6833, 0.75, 0.7348, 0.6875, 0.7348, 0.6923, 0.7325, 0.7452, 0.7325, 0.6875, 0.7348, 0.6875, 0.681, 0.6918, 0.6833, 0.6923, 0.7325, 0.625, 0.681, 0.6875, 0.681, 0.6829, 0.6833, 0.6297, 0.6833, 0.6875, 0.681, 0.6875, 0.7348, 0.6809, 0.7325, 0.6829, 0.6833, 0.6875, 0.7348, 0.625, 0.7348, 0.6317, 0.7325, 0.6809, 0.7325, 0.625, 0.7348, 0.625, 0.681, 0.6297, 0.6833, 0.6317, 0.7325, 0.625, 0.5, 0.6875, 0.5, 0.6851, 0.5023, 0.6274, 0.5023, 0.6875, 0.5, 0.6875, 0.5603, 0.685, 0.558, 0.6851, 0.5023, 0.6875, 0.5603, 0.625, 0.5603, 0.6275, 0.558, 0.685, 0.558, 0.625, 0.5603, 0.625, 0.5, 0.6274, 0.5023, 0.6275, 0.558, 0.625, 0.5603, 0.6875, 0.5603, 0.6847, 0.5626, 0.6278, 0.5626, 0.6875, 0.5603, 0.6875, 0.6206, 0.6842, 0.6183, 0.6847, 0.5626, 0.6875, 0.6206, 0.625, 0.6206, 0.6284, 0.6183, 0.6842, 0.6183, 0.625, 0.6206, 0.625, 0.5603, 0.6278, 0.5626, 0.6284, 0.6183, 0.6875, 0.5, 0.75, 0.5, 0.7476, 0.5023, 0.6899, 0.5023, 0.75, 0.5, 0.75, 0.5603, 0.7475, 0.558, 0.7476, 0.5023, 0.75, 0.5603, 0.6875, 0.5603, 0.69, 0.558, 0.7475, 0.558, 0.6875, 0.5603, 0.6875, 0.5, 0.6899, 0.5023, 0.69, 0.558, 0.6875, 0.5603, 0.75, 0.5603, 0.7473, 0.5626, 0.6902, 0.5626, 0.75, 0.5603, 0.75, 0.6206, 0.7468, 0.6183, 0.7473, 0.5626, 0.75, 0.6206, 0.6875, 0.6206, 0.6907, 0.6183, 0.7468, 0.6183, 0.6875, 0.6206, 0.6875, 0.5603, 0.6902, 0.5626, 0.6907, 0.6183, 0.625, 0.5, 0.625, 0.5603, 0.6275, 0.558, 0.6274, 0.5023, 0.625, 0.5603, 0.6875, 0.5603, 0.685, 0.558, 0.6275, 0.558, 0.6875, 0.5603, 0.6875, 0.5, 0.6851, 0.5023, 0.685, 0.558, 0.6875, 0.5, 0.625, 0.5, 0.6274, 0.5023, 0.6851, 0.5023, 0.625, 0.5603, 0.625, 0.6206, 0.6284, 0.6183, 0.6278, 0.5626, 0.625, 0.6206, 0.6875, 0.6206, 0.6842, 0.6183, 0.6284, 0.6183, 0.6875, 0.6206, 0.6875, 0.5603, 0.6847, 0.5626, 0.6842, 0.6183, 0.6875, 0.5603, 0.625, 0.5603, 0.6278, 0.5626, 0.6847, 0.5626, 0.6875, 0.5, 0.6875, 0.5603, 0.69, 0.558, 0.6899, 0.5023, 0.6875, 0.5603, 0.75, 0.5603, 0.7475, 0.558, 0.69, 0.558, 0.75, 0.5603, 0.75, 0.5, 0.7476, 0.5023, 0.7475, 0.558, 0.75, 0.5, 0.6875, 0.5, 0.6899, 0.5023, 0.7476, 0.5023, 0.6875, 0.5603, 0.6875, 0.6206, 0.6907, 0.6183, 0.6902, 0.5626, 0.6875, 0.6206, 0.75, 0.6206, 0.7468, 0.6183, 0.6907, 0.6183, 0.75, 0.6206, 0.75, 0.5603, 0.7473, 0.5626, 0.7468, 0.6183, 0.75, 0.5603, 0.6875, 0.5603, 0.6902, 0.5626, 0.7473, 0.5626, 0.691, 0.6229, 0.6916, 0.6787, 0.7459, 0.6787, 0.7465, 0.6229, 0.6286, 0.6229, 0.6292, 0.6787, 0.6833, 0.6787, 0.684, 0.6229, 0.691, 0.6229, 0.7465, 0.6229, 0.7459, 0.6787, 0.6916, 0.6787, 0.6286, 0.6229, 0.684, 0.6229, 0.6833, 0.6787, 0.6292, 0.6787, 0.6918, 0.6833, 0.6923, 0.7325, 0.7452, 0.7325, 0.7457, 0.6833, 0.6297, 0.6833, 0.6317, 0.7325, 0.6809, 0.7325, 0.6829, 0.6833, 0.6918, 0.6833, 0.7457, 0.6833, 0.7452, 0.7325, 0.6923, 0.7325, 0.6297, 0.6833, 0.6829, 0.6833, 0.6809, 0.7325, 0.6317, 0.7325, 0.6274, 0.5023, 0.6851, 0.5023, 0.685, 0.558, 0.6275, 0.558, 0.6278, 0.5626, 0.6847, 0.5626, 0.6842, 0.6183, 0.6284, 0.6183, 0.6899, 0.5023, 0.7476, 0.5023, 0.7475, 0.558, 0.69, 0.558, 0.6902, 0.5626, 0.7473, 0.5626, 0.7468, 0.6183, 0.6907, 0.6183, 0.6274, 0.5023, 0.6275, 0.558, 0.685, 0.558, 0.6851, 0.5023, 0.6278, 0.5626, 0.6284, 0.6183, 0.6842, 0.6183, 0.6847, 0.5626, 0.6899, 0.5023, 0.69, 0.558, 0.7475, 0.558, 0.7476, 0.5023, 0.6902, 0.5626, 0.6907, 0.6183, 0.7468, 0.6183, 0.7473, 0.5626, 0.6851, 0.5023, 0.6274, 0.5023, 0.6274, 0.5023, 0.6851, 0.5023, 0.7459, 0.6787, 0.6916, 0.6787, 0.6916, 0.6787, 0.7459, 0.6787, 0.6275, 0.558, 0.685, 0.558, 0.685, 0.558, 0.6275, 0.558, 0.6278, 0.5626, 0.6847, 0.5626, 0.6847, 0.5626, 0.6278, 0.5626, 0.685, 0.558, 0.6851, 0.5023, 0.6851, 0.5023, 0.685, 0.558, 0.6284, 0.6183, 0.6278, 0.5626, 0.6278, 0.5626, 0.6284, 0.6183, 0.6847, 0.5626, 0.6842, 0.6183, 0.6842, 0.6183, 0.6847, 0.5626, 0.6918, 0.6833, 0.7457, 0.6833, 0.7457, 0.6833, 0.6918, 0.6833, 0.6842, 0.6183, 0.6284, 0.6183, 0.6284, 0.6183, 0.6842, 0.6183, 0.6923, 0.7325, 0.6918, 0.6833, 0.6918, 0.6833, 0.6923, 0.7325, 0.7457, 0.6833, 0.7452, 0.7325, 0.7452, 0.7325, 0.7457, 0.6833, 0.6286, 0.6229, 0.684, 0.6229, 0.684, 0.6229, 0.6286, 0.6229, 0.7452, 0.7325, 0.6923, 0.7325, 0.6923, 0.7325, 0.7452, 0.7325, 0.6292, 0.6787, 0.6286, 0.6229, 0.6286, 0.6229, 0.6292, 0.6787, 0.6278, 0.5626, 0.6284, 0.6183, 0.6284, 0.6183, 0.6278, 0.5626, 0.684, 0.6229, 0.6833, 0.6787, 0.6833, 0.6787, 0.684, 0.6229, 0.691, 0.6229, 0.6916, 0.6787, 0.6916, 0.6787, 0.691, 0.6229, 0.6847, 0.5626, 0.6278, 0.5626, 0.6278, 0.5626, 0.6847, 0.5626, 0.6833, 0.6787, 0.6292, 0.6787, 0.6292, 0.6787, 0.6833, 0.6787, 0.7465, 0.6229, 0.691, 0.6229, 0.691, 0.6229, 0.7465, 0.6229, 0.6284, 0.6183, 0.6842, 0.6183, 0.6842, 0.6183, 0.6284, 0.6183, 0.6899, 0.5023, 0.7476, 0.5023, 0.7476, 0.5023, 0.6899, 0.5023, 0.6916, 0.6787, 0.7459, 0.6787, 0.7459, 0.6787, 0.6916, 0.6787, 0.6842, 0.6183, 0.6847, 0.5626, 0.6847, 0.5626, 0.6842, 0.6183, 0.69, 0.558, 0.6899, 0.5023, 0.6899, 0.5023, 0.69, 0.558, 0.7459, 0.6787, 0.7465, 0.6229, 0.7465, 0.6229, 0.7459, 0.6787, 0.7476, 0.5023, 0.7475, 0.558, 0.7475, 0.558, 0.7476, 0.5023, 0.6297, 0.6833, 0.6829, 0.6833, 0.6829, 0.6833, 0.6297, 0.6833, 0.7475, 0.558, 0.69, 0.558, 0.69, 0.558, 0.7475, 0.558, 0.6317, 0.7325, 0.6297, 0.6833, 0.6297, 0.6833, 0.6317, 0.7325, 0.6829, 0.6833, 0.6809, 0.7325, 0.6809, 0.7325, 0.6829, 0.6833, 0.6918, 0.6833, 0.6923, 0.7325, 0.6923, 0.7325, 0.6918, 0.6833, 0.6809, 0.7325, 0.6317, 0.7325, 0.6317, 0.7325, 0.6809, 0.7325, 0.7457, 0.6833, 0.6918, 0.6833, 0.6918, 0.6833, 0.7457, 0.6833, 0.6899, 0.5023, 0.69, 0.558, 0.69, 0.558, 0.6899, 0.5023, 0.6923, 0.7325, 0.7452, 0.7325, 0.7452, 0.7325, 0.6923, 0.7325, 0.6286, 0.6229, 0.6292, 0.6787, 0.6292, 0.6787, 0.6286, 0.6229, 0.7476, 0.5023, 0.6899, 0.5023, 0.6899, 0.5023, 0.7476, 0.5023, 0.7452, 0.7325, 0.7457, 0.6833, 0.7457, 0.6833, 0.7452, 0.7325, 0.684, 0.6229, 0.6286, 0.6229, 0.6286, 0.6229, 0.684, 0.6229, 0.69, 0.558, 0.7475, 0.558, 0.7475, 0.558, 0.69, 0.558, 0.6902, 0.5626, 0.7473, 0.5626, 0.7473, 0.5626, 0.6902, 0.5626, 0.6292, 0.6787, 0.6833, 0.6787, 0.6833, 0.6787, 0.6292, 0.6787, 0.7475, 0.558, 0.7476, 0.5023, 0.7476, 0.5023, 0.7475, 0.558, 0.6907, 0.6183, 0.6902, 0.5626, 0.6902, 0.5626, 0.6907, 0.6183, 0.6833, 0.6787, 0.684, 0.6229, 0.684, 0.6229, 0.6833, 0.6787, 0.7473, 0.5626, 0.7468, 0.6183, 0.7468, 0.6183, 0.7473, 0.5626, 0.6274, 0.5023, 0.6851, 0.5023, 0.6851, 0.5023, 0.6274, 0.5023, 0.6223, 0.3777, 0.6223, 0.4348, 0.6223, 0.4303, 0.6223, 0.3822, 0.6223, 0.4348, 0.6223, 0.4348, 0.6223, 0.4303, 0.6223, 0.4303, 0.6223, 0.4348, 0.6223, 0.3777, 0.6223, 0.3822, 0.6223, 0.4303, 0.6223, 0.3777, 0.6223, 0.3777, 0.6223, 0.3822, 0.6223, 0.3822, 0.6223, 0.3777, 0.6223, 0.4348, 0.6223, 0.4296, 0.6223, 0.3829, 0.6223, 0.4348, 0.6223, 0.4348, 0.6223, 0.4279, 0.6223, 0.4296, 0.6223, 0.4348, 0.6223, 0.3777, 0.6223, 0.3846, 0.6223, 0.4279, 0.6223, 0.3777, 0.6223, 0.3777, 0.6223, 0.3829, 0.6223, 0.3846, 0.6223, 0.4402, 0.6223, 0.4973, 0.6223, 0.492, 0.6223, 0.4454, 0.6223, 0.4973, 0.6223, 0.4973, 0.6223, 0.4903, 0.6223, 0.492, 0.6223, 0.4973, 0.6223, 0.4402, 0.6223, 0.4472, 0.6223, 0.4903, 0.6223, 0.4402, 0.6223, 0.4402, 0.6223, 0.4454, 0.6223, 0.4472, 0.6223, 0.4402, 0.6223, 0.4973, 0.6223, 0.4928, 0.6223, 0.4447, 0.6223, 0.4973, 0.6223, 0.4973, 0.6223, 0.4928, 0.6223, 0.4928, 0.6223, 0.4973, 0.6223, 0.4402, 0.6223, 0.4447, 0.6223, 0.4928, 0.6223, 0.4402, 0.6223, 0.4402, 0.6223, 0.4447, 0.6223, 0.4447, 0.6223, 0.4402, 0.6223, 0.4932, 0.6223, 0.4889, 0.6223, 0.4446, 0.6223, 0.4932, 0.6223, 0.4973, 0.6223, 0.4922, 0.6223, 0.4889, 0.6223, 0.4973, 0.6223, 0.4402, 0.6223, 0.4452, 0.6223, 0.4922, 0.6223, 0.4402, 0.6223, 0.4402, 0.6223, 0.4446, 0.6223, 0.4452, 0.6223, 0.3777, 0.6223, 0.4328, 0.6223, 0.4283, 0.6223, 0.3822, 0.6223, 0.4328, 0.6223, 0.4348, 0.6223, 0.4297, 0.6223, 0.4283, 0.6223, 0.4348, 0.6223, 0.3777, 0.6223, 0.3827, 0.6223, 0.4297, 0.6223, 0.3777, 0.6223, 0.3777, 0.6223, 0.3822, 0.6223, 0.3827, 0.6223, 0.3777, 0.6223, 0.3777, 0.6223, 0.3822, 0.6223, 0.3822, 0.6223, 0.3777, 0.6223, 0.4348, 0.6223, 0.4303, 0.6223, 0.3822, 0.6223, 0.4348, 0.6223, 0.4348, 0.6223, 0.4303, 0.6223, 0.4303, 0.6223, 0.4348, 0.6223, 0.3777, 0.6223, 0.3822, 0.6223, 0.4303, 0.6223, 0.3777, 0.6223, 0.3777, 0.6223, 0.3846, 0.6223, 0.3829, 0.6223, 0.3777, 0.6223, 0.4348, 0.6223, 0.4279, 0.6223, 0.3846, 0.6223, 0.4348, 0.6223, 0.4348, 0.6223, 0.4296, 0.6223, 0.4279, 0.6223, 0.4348, 0.6223, 0.3777, 0.6223, 0.3829, 0.6223, 0.4296, 0.6223, 0.4402, 0.6223, 0.4402, 0.6223, 0.4472, 0.6223, 0.4454, 0.6223, 0.4402, 0.6223, 0.4973, 0.6223, 0.4903, 0.6223, 0.4472, 0.6223, 0.4973, 0.6223, 0.4973, 0.6223, 0.492, 0.6223, 0.4903, 0.6223, 0.4973, 0.6223, 0.4402, 0.6223, 0.4454, 0.6223, 0.492, 0.6223, 0.4402, 0.6223, 0.4402, 0.6223, 0.4447, 0.6223, 0.4447, 0.6223, 0.4402, 0.6223, 0.4973, 0.6223, 0.4928, 0.6223, 0.4447, 0.6223, 0.4973, 0.6223, 0.4973, 0.6223, 0.4928, 0.6223, 0.4928, 0.6223, 0.4973, 0.6223, 0.4402, 0.6223, 0.4447, 0.6223, 0.4928, 0.6223, 0.4402, 0.6223, 0.4402, 0.6223, 0.4452, 0.6223, 0.4446, 0.6223, 0.4402, 0.6223, 0.4973, 0.6223, 0.4922, 0.6223, 0.4452, 0.6223, 0.4973, 0.6223, 0.4932, 0.6223, 0.4889, 0.6223, 0.4922, 0.6223, 0.4932, 0.6223, 0.4402, 0.6223, 0.4446, 0.6223, 0.4889, 0.6223, 0.3777, 0.6223, 0.3777, 0.6223, 0.3827, 0.6223, 0.3822, 0.6223, 0.3777, 0.6223, 0.4348, 0.6223, 0.4297, 0.6223, 0.3827, 0.6223, 0.4348, 0.6223, 0.4328, 0.6223, 0.4283, 0.6223, 0.4297, 0.6223, 0.4328, 0.6223, 0.3777, 0.6223, 0.3822, 0.6223, 0.4283, 0.6223, 0.3777, 0.6223, 0.4348, 0.6223, 0.4277, 0.6223, 0.3848, 0.6223, 0.4348, 0.6223, 0.4348, 0.6223, 0.4275, 0.6223, 0.4277, 0.6223, 0.4348, 0.6223, 0.3777, 0.6223, 0.385, 0.6223, 0.4275, 0.6223, 0.3777, 0.6223, 0.3777, 0.6223, 0.3848, 0.6223, 0.385, 0.6223, 0.4402, 0.6223, 0.4973, 0.6223, 0.4902, 0.6223, 0.4473, 0.6223, 0.4973, 0.6223, 0.4973, 0.6223, 0.49, 0.6223, 0.4902, 0.6223, 0.4973, 0.6223, 0.4402, 0.6223, 0.4475, 0.6223, 0.49, 0.6223, 0.4402, 0.6223, 0.4402, 0.6223, 0.4473, 0.6223, 0.4475, 0.6223, 0.3777, 0.6223, 0.3777, 0.6223, 0.385, 0.6223, 0.3848, 0.6223, 0.3777, 0.6223, 0.4348, 0.6223, 0.4275, 0.6223, 0.385, 0.6223, 0.4348, 0.6223, 0.4348, 0.6223, 0.4277, 0.6223, 0.4275, 0.6223, 0.4348, 0.6223, 0.3777, 0.6223, 0.3848, 0.6223, 0.4277, 0.6223, 0.4402, 0.6223, 0.4402, 0.6223, 0.4475, 0.6223, 0.4473, 0.6223, 0.4402, 0.6223, 0.4973, 0.6223, 0.49, 0.6223, 0.4475, 0.6223, 0.4973, 0.6223, 0.4973, 0.6223, 0.4902, 0.6223, 0.49, 0.6223, 0.4973, 0.6223, 0.4402, 0.6223, 0.4473, 0.6223, 0.4902, 0.6223, 0.3829, 0.6223, 0.4296, 0.6223, 0.4279, 0.6223, 0.3846, 0.6223, 0.4454, 0.6223, 0.492, 0.6223, 0.4903, 0.6223, 0.4472, 0.6223, 0.4446, 0.6223, 0.4889, 0.6223, 0.4922, 0.6223, 0.4452, 0.6223, 0.3822, 0.6223, 0.4283, 0.6223, 0.4297, 0.6223, 0.3827, 0.6223, 0.3829, 0.6223, 0.3846, 0.6223, 0.4279, 0.6223, 0.4296, 0.6223, 0.4454, 0.6223, 0.4472, 0.6223, 0.4903, 0.6223, 0.492, 0.6223, 0.4446, 0.6223, 0.4452, 0.6223, 0.4922, 0.6223, 0.4889, 0.6223, 0.3822, 0.6223, 0.3827, 0.6223, 0.4297, 0.6223, 0.4283, 0.6223, 0.3848, 0.6223, 0.4277, 0.6223, 0.4275, 0.6223, 0.385, 0.6223, 0.4473, 0.6223, 0.4902, 0.6223, 0.49, 0.6223, 0.4475, 0.6223, 0.3848, 0.6223, 0.385, 0.6223, 0.4275, 0.6223, 0.4277, 0.6223, 0.4473, 0.6223, 0.4475, 0.6223, 0.49, 0.6223, 0.4902, 0.6223, 0.4283, 0.6223, 0.4297, 0.6223, 0.4297, 0.6223, 0.4283, 0.6223, 0.3848, 0.6223, 0.4277, 0.6223, 0.4277, 0.6223, 0.3848, 0.6223, 0.49, 0.6223, 0.4902, 0.6223, 0.4902, 0.6223, 0.49, 0.6223, 0.3829, 0.6223, 0.3846, 0.6223, 0.3846, 0.6223, 0.3829, 0.6223, 0.4922, 0.6223, 0.4889, 0.6223, 0.4889, 0.6223, 0.4922, 0.6223, 0.4454, 0.6223, 0.492, 0.6223, 0.492, 0.6223, 0.4454, 0.6223, 0.4297, 0.6223, 0.3827, 0.6223, 0.3827, 0.6223, 0.4297, 0.6223, 0.385, 0.6223, 0.3848, 0.6223, 0.3848, 0.6223, 0.385, 0.6223, 0.4296, 0.6223, 0.3829, 0.6223, 0.3829, 0.6223, 0.4296, 0.6223, 0.4472, 0.6223, 0.4454, 0.6223, 0.4454, 0.6223, 0.4472, 0.6223, 0.4277, 0.6223, 0.4275, 0.6223, 0.4275, 0.6223, 0.4277, 0.6223, 0.3846, 0.6223, 0.4279, 0.6223, 0.4279, 0.6223, 0.3846, 0.6223, 0.492, 0.6223, 0.4903, 0.6223, 0.4903, 0.6223, 0.492, 0.6223, 0.3848, 0.6223, 0.385, 0.6223, 0.385, 0.6223, 0.3848, 0.6223, 0.4275, 0.6223, 0.385, 0.6223, 0.385, 0.6223, 0.4275, 0.6223, 0.4446, 0.6223, 0.4889, 0.6223, 0.4889, 0.6223, 0.4446, 0.6223, 0.4279, 0.6223, 0.4296, 0.6223, 0.4296, 0.6223, 0.4279, 0.6223, 0.4903, 0.6223, 0.4472, 0.6223, 0.4472, 0.6223, 0.4903, 0.6223, 0.4277, 0.6223, 0.3848, 0.6223, 0.3848, 0.6223, 0.4277, 0.6223, 0.4452, 0.6223, 0.4446, 0.6223, 0.4446, 0.6223, 0.4452, 0.6223, 0.385, 0.6223, 0.4275, 0.6223, 0.4275, 0.6223, 0.385, 0.6223, 0.4889, 0.6223, 0.4922, 0.6223, 0.4922, 0.6223, 0.4889, 0.6223, 0.3822, 0.6223, 0.3827, 0.6223, 0.3827, 0.6223, 0.3822, 0.6223, 0.4275, 0.6223, 0.4277, 0.6223, 0.4277, 0.6223, 0.4275, 0.6223, 0.3829, 0.6223, 0.4296, 0.6223, 0.4296, 0.6223, 0.3829, 0.6223, 0.4922, 0.6223, 0.4452, 0.6223, 0.4452, 0.6223, 0.4922, 0.6223, 0.4283, 0.6223, 0.3822, 0.6223, 0.3822, 0.6223, 0.4283, 0.6223, 0.3846, 0.6223, 0.3829, 0.6223, 0.3829, 0.6223, 0.3846, 0.6223, 0.3827, 0.6223, 0.4297, 0.6223, 0.4297, 0.6223, 0.3827, 0.6223, 0.4296, 0.6223, 0.4279, 0.6223, 0.4279, 0.6223, 0.4296, 0.6223, 0.4473, 0.6223, 0.4902, 0.6223, 0.4902, 0.6223, 0.4473, 0.6223, 0.4454, 0.6223, 0.4472, 0.6223, 0.4472, 0.6223, 0.4454, 0.6223, 0.4297, 0.6223, 0.4283, 0.6223, 0.4283, 0.6223, 0.4297, 0.6223, 0.4279, 0.6223, 0.3846, 0.6223, 0.3846, 0.6223, 0.4279, 0.6223, 0.4475, 0.6223, 0.4473, 0.6223, 0.4473, 0.6223, 0.4475, 0.6223, 0.492, 0.6223, 0.4454, 0.6223, 0.4454, 0.6223, 0.492, 0.6223, 0.3822, 0.6223, 0.4303, 0.6223, 0.4303, 0.6223, 0.3822, 0.6223, 0.4447, 0.6223, 0.4928, 0.6223, 0.4928, 0.6223, 0.4447, 0.6223, 0.3822, 0.6223, 0.3822, 0.6223, 0.4303, 0.6223, 0.4303, 0.6223, 0.4447, 0.6223, 0.4447, 0.6223, 0.4928, 0.6223, 0.4928, 0.6223, 0.4303, 0.6223, 0.3822, 0.6223, 0.3822, 0.6223, 0.4303, 0.6223, 0.4928, 0.6223, 0.4447, 0.6223, 0.4447, 0.6223, 0.4928, 0.6223, 0.4447, 0.6223, 0.4447, 0.6223, 0.4447, 0.6223, 0.4447, 0.6223, 0.3822, 0.6223, 0.4303, 0.6223, 0.4303, 0.6223, 0.3822, 0.6223, 0.4928, 0.6223, 0.4447, 0.6223, 0.4447, 0.6223, 0.4928, 0.6223, 0.4303, 0.6223, 0.4303, 0.6223, 0.4303, 0.6223, 0.4303, 0.6223, 0.4447, 0.6223, 0.4928, 0.6223, 0.4928, 0.6223, 0.4447, 0.6223, 0.3822, 0.6223, 0.4303, 0.6223, 0.4303, 0.6223, 0.3822, 0.6223, 0.4928, 0.6223, 0.4928, 0.6223, 0.4928, 0.6223, 0.4928, 0.6223, 0.3822, 0.6223, 0.3822, 0.6223, 0.3822, 0.6223, 0.3822, 0.6223, 0.4447, 0.6223, 0.4928, 0.6223, 0.4928, 0.6223, 0.4447, 0.6223, 0.4303, 0.6223, 0.4303, 0.6223, 0.4303, 0.6223, 0.4303, 0.375, 0.6206, 0.625, 0.6206, 0.6178, 0.6258, 0.3822, 0.6258, 0.625, 0.6206, 0.625, 0.681, 0.6174, 0.6758, 0.6178, 0.6258, 0.625, 0.681, 0.375, 0.681, 0.3826, 0.6758, 0.6174, 0.6758, 0.375, 0.681, 0.375, 0.6206, 0.3822, 0.6258, 0.3826, 0.6758, 0.375, 0.681, 0.625, 0.681, 0.6168, 0.6861, 0.3832, 0.6861, 0.625, 0.681, 0.625, 0.7348, 0.6162, 0.7297, 0.6168, 0.6861, 0.625, 0.7348, 0.375, 0.7348, 0.3838, 0.7297, 0.6162, 0.7297, 0.375, 0.7348, 0.375, 0.681, 0.3832, 0.6861, 0.3838, 0.7297, 0.375, 0.5, 0.625, 0.5, 0.6193, 0.5054, 0.3807, 0.5054, 0.625, 0.5, 0.625, 0.5603, 0.619, 0.5549, 0.6193, 0.5054, 0.625, 0.5603, 0.375, 0.5603, 0.381, 0.5549, 0.619, 0.5549, 0.375, 0.5603, 0.375, 0.5, 0.3807, 0.5054, 0.381, 0.5549, 0.375, 0.5603, 0.625, 0.5603, 0.6187, 0.5652, 0.3813, 0.5652, 0.625, 0.5603, 0.625, 0.6206, 0.6183, 0.6157, 0.6187, 0.5652, 0.625, 0.6206, 0.375, 0.6206, 0.3817, 0.6157, 0.6183, 0.6157, 0.375, 0.6206, 0.375, 0.5603, 0.3813, 0.5652, 0.3817, 0.6157])
me_cube_001.use_remesh_fix_poles = True
me_cube_001.use_remesh_preserve_attributes = False
me_cube_001.use_mirror_vertex_groups = False
me_cube_001.update()
me_sphere = bpy.data.meshes.new('Sphere')
me_sphere.from_pydata([(0.0, 0.7071, 0.7071), (0.0, 0.9239, 0.3827), (0.0, 0.9239, -0.3827), (0.0, 0.3827, -0.9239), (0.1464, 0.3536, 0.9239), (0.2706, 0.6533, 0.7071), (0.3536, 0.8536, 0.3827), (0.3827, 0.9239, -4.371e-08), (0.3536, 0.8536, -0.3827), (0.2706, 0.6533, -0.7071), (0.1464, 0.3536, -0.9239), (0.2706, 0.2706, 0.9239), (0.5, 0.5, 0.7071), (0.6533, 0.6533, 0.3827), (0.7071, 0.7071, -4.371e-08), (0.6533, 0.6533, -0.3827), (0.5, 0.5, -0.7071), (0.2706, 0.2706, -0.9239), (0.3536, 0.1464, 0.9239), (0.6533, 0.2706, 0.7071), (0.8536, 0.3536, 0.3827), (0.9239, 0.3827, -4.371e-08), (0.8536, 0.3536, -0.3827), (0.6533, 0.2706, -0.7071), (0.3536, 0.1464, -0.9239), (0.3827, 1.307e-07, 0.9239), (0.7071, 7.11e-08, 0.7071), (0.9239, 1.149e-08, 0.3827), (1.0, 1.149e-08, -4.371e-08), (0.9239, 1.149e-08, -0.3827), (0.7071, 7.11e-08, -0.7071), (0.3827, 5.62e-08, -0.9239), (0.3536, -0.1464, 0.9239), (0.6533, -0.2706, 0.7071), (0.8536, -0.3536, 0.3827), (0.9239, -0.3827, -4.371e-08), (0.8536, -0.3536, -0.3827), (0.6533, -0.2706, -0.7071), (0.3536, -0.1464, -0.9239), (0.2706, -0.2706, 0.9239), (0.5, -0.5, 0.7071), (0.6533, -0.6533, 0.3827), (0.7071, -0.7071, -4.371e-08), (0.6533, -0.6533, -0.3827), (0.5, -0.5, -0.7071), (0.2706, -0.2706, -0.9239), (0.1464, -0.3536, 0.9239), (0.2706, -0.6533, 0.7071), (0.3536, -0.8536, 0.3827), (0.3827, -0.9239, -4.371e-08), (0.3536, -0.8536, -0.3827), (0.2706, -0.6533, -0.7071), (0.1464, -0.3536, -0.9239), (-7.268e-08, -0.3827, 0.9239), (-2.664e-07, -0.7071, 0.7071), (-2.962e-07, -0.9239, 0.3827), (-3.26e-07, -1.0, -4.371e-08), (-2.962e-07, -0.9239, -0.3827), (-2.664e-07, -0.7071, -0.7071), (-1.621e-07, -0.3827, -0.9239), (-0.1464, -0.3536, 0.9239), (-0.2706, -0.6533, 0.7071), (-0.3536, -0.8536, 0.3827), (-0.3827, -0.9239, -4.371e-08), (-0.3536, -0.8536, -0.3827), (-0.2706, -0.6533, -0.7071), (-0.1464, -0.3536, -0.9239), (-0.2706, -0.2706, 0.9239), (-0.5, -0.5, 0.7071), (-0.6533, -0.6533, 0.3827), (-0.7071, -0.7071, -4.371e-08), (-0.6533, -0.6533, -0.3827), (-0.5, -0.5, -0.7071), (-0.2706, -0.2706, -0.9239), (-0.3536, -0.1464, 0.9239), (-0.6533, -0.2706, 0.7071), (-0.8536, -0.3536, 0.3827), (-0.9239, -0.3827, -4.371e-08), (-0.8536, -0.3536, -0.3827), (-0.6533, -0.2706, -0.7071), (-0.3536, -0.1464, -0.9239), (-0.3827, 2.499e-07, 0.9239), (-0.7071, 4.883e-07, 0.7071), (-0.9239, 5.181e-07, 0.3827), (-1.0, 6.075e-07, -4.371e-08), (-0.9239, 5.181e-07, -0.3827), (-0.7071, 4.883e-07, -0.7071), (-0.3827, 3.393e-07, -0.9239), (-0.3536, 0.1464, 0.9239), (-0.6533, 0.2706, 0.7071), (-0.8536, 0.3536, 0.3827), (-0.9239, 0.3827, -4.371e-08), (-0.8536, 0.3536, -0.3827), (-0.6533, 0.2706, -0.7071), (-0.3536, 0.1464, -0.9239), (-0.2706, 0.2706, 0.9239), (-0.5, 0.5, 0.7071), (-0.6533, 0.6533, 0.3827), (-0.7071, 0.7071, -4.371e-08), (-0.6533, 0.6533, -0.3827), (-0.5, 0.5, -0.7071), (-0.2706, 0.2706, -0.9239), (-0.1464, 0.3536, 0.9239), (-0.2706, 0.6533, 0.7071), (-0.3536, 0.8536, 0.3827), (-0.3827, 0.9239, -4.371e-08), (-0.3536, 0.8536, -0.3827), (-0.2706, 0.6533, -0.7071), (-0.1464, 0.3536, -0.9239), (-6.75e-14, 5.063e-14, 1.0), (1.061e-07, 0.3827, 0.9239), (6.575e-07, 1.0, -4.371e-08), (4.34e-07, 0.7071, -0.7071), (0.0, 1.51e-07, -1.0)], [], [(1, 0, 5, 6), (110, 109, 4), (113, 3, 10), (112, 2, 8, 9), (111, 1, 6, 7), (0, 110, 4, 5), (3, 112, 9, 10), (2, 111, 7, 8), (9, 8, 15, 16), (7, 6, 13, 14), (5, 4, 11, 12), (10, 9, 16, 17), (8, 7, 14, 15), (6, 5, 12, 13), (4, 109, 11), (113, 10, 17), (17, 16, 23, 24), (15, 14, 21, 22), (13, 12, 19, 20), (11, 109, 18), (113, 17, 24), (16, 15, 22, 23), (14, 13, 20, 21), (12, 11, 18, 19), (22, 21, 28, 29), (20, 19, 26, 27), (18, 109, 25), (113, 24, 31), (23, 22, 29, 30), (21, 20, 27, 28), (19, 18, 25, 26), (24, 23, 30, 31), (113, 31, 38), (30, 29, 36, 37), (28, 27, 34, 35), (26, 25, 32, 33), (31, 30, 37, 38), (29, 28, 35, 36), (27, 26, 33, 34), (25, 109, 32), (35, 34, 41, 42), (33, 32, 39, 40), (38, 37, 44, 45), (36, 35, 42, 43), (34, 33, 40, 41), (32, 109, 39), (113, 38, 45), (37, 36, 43, 44), (45, 44, 51, 52), (43, 42, 49, 50), (41, 40, 47, 48), (39, 109, 46), (113, 45, 52), (44, 43, 50, 51), (42, 41, 48, 49), (40, 39, 46, 47), (48, 47, 54, 55), (46, 109, 53), (113, 52, 59), (51, 50, 57, 58), (49, 48, 55, 56), (47, 46, 53, 54), (52, 51, 58, 59), (50, 49, 56, 57), (113, 59, 66), (58, 57, 64, 65), (56, 55, 62, 63), (54, 53, 60, 61), (59, 58, 65, 66), (57, 56, 63, 64), (55, 54, 61, 62), (53, 109, 60), (61, 60, 67, 68), (66, 65, 72, 73), (64, 63, 70, 71), (62, 61, 68, 69), (60, 109, 67), (113, 66, 73), (65, 64, 71, 72), (63, 62, 69, 70), (73, 72, 79, 80), (71, 70, 77, 78), (69, 68, 75, 76), (67, 109, 74), (113, 73, 80), (72, 71, 78, 79), (70, 69, 76, 77), (68, 67, 74, 75), (74, 109, 81), (113, 80, 87), (79, 78, 85, 86), (77, 76, 83, 84), (75, 74, 81, 82), (80, 79, 86, 87), (78, 77, 84, 85), (76, 75, 82, 83), (86, 85, 92, 93), (84, 83, 90, 91), (82, 81, 88, 89), (87, 86, 93, 94), (85, 84, 91, 92), (83, 82, 89, 90), (81, 109, 88), (113, 87, 94), (94, 93, 100, 101), (92, 91, 98, 99), (90, 89, 96, 97), (88, 109, 95), (113, 94, 101), (93, 92, 99, 100), (91, 90, 97, 98), (89, 88, 95, 96), (99, 98, 105, 106), (97, 96, 103, 104), (95, 109, 102), (113, 101, 108), (100, 99, 106, 107), (98, 97, 104, 105), (96, 95, 102, 103), (101, 100, 107, 108), (113, 108, 3), (107, 106, 2, 112), (105, 104, 1, 111), (103, 102, 110, 0), (108, 107, 112, 3), (106, 105, 111, 2), (104, 103, 0, 1), (102, 109, 110)])
me_sphere.polygons.foreach_set('use_smooth', [True] * 128)
_uv = me_sphere.uv_layers.new(name='UVMap')
_uv.uv.foreach_set('vector', [0.75, 0.625, 0.75, 0.75, 0.6875, 0.75, 0.6875, 0.625, 0.75, 0.875, 0.7188, 1.0, 0.6875, 0.875, 0.7188, 0.0, 0.75, 0.125, 0.6875, 0.125, 0.75, 0.25, 0.75, 0.375, 0.6875, 0.375, 0.6875, 0.25, 0.75, 0.5, 0.75, 0.625, 0.6875, 0.625, 0.6875, 0.5, 0.75, 0.75, 0.75, 0.875, 0.6875, 0.875, 0.6875, 0.75, 0.75, 0.125, 0.75, 0.25, 0.6875, 0.25, 0.6875, 0.125, 0.75, 0.375, 0.75, 0.5, 0.6875, 0.5, 0.6875, 0.375, 0.6875, 0.25, 0.6875, 0.375, 0.625, 0.375, 0.625, 0.25, 0.6875, 0.5, 0.6875, 0.625, 0.625, 0.625, 0.625, 0.5, 0.6875, 0.75, 0.6875, 0.875, 0.625, 0.875, 0.625, 0.75, 0.6875, 0.125, 0.6875, 0.25, 0.625, 0.25, 0.625, 0.125, 0.6875, 0.375, 0.6875, 0.5, 0.625, 0.5, 0.625, 0.375, 0.6875, 0.625, 0.6875, 0.75, 0.625, 0.75, 0.625, 0.625, 0.6875, 0.875, 0.6562, 1.0, 0.625, 0.875, 0.6562, 0.0, 0.6875, 0.125, 0.625, 0.125, 0.625, 0.125, 0.625, 0.25, 0.5625, 0.25, 0.5625, 0.125, 0.625, 0.375, 0.625, 0.5, 0.5625, 0.5, 0.5625, 0.375, 0.625, 0.625, 0.625, 0.75, 0.5625, 0.75, 0.5625, 0.625, 0.625, 0.875, 0.5938, 1.0, 0.5625, 0.875, 0.5938, 0.0, 0.625, 0.125, 0.5625, 0.125, 0.625, 0.25, 0.625, 0.375, 0.5625, 0.375, 0.5625, 0.25, 0.625, 0.5, 0.625, 0.625, 0.5625, 0.625, 0.5625, 0.5, 0.625, 0.75, 0.625, 0.875, 0.5625, 0.875, 0.5625, 0.75, 0.5625, 0.375, 0.5625, 0.5, 0.5, 0.5, 0.5, 0.375, 0.5625, 0.625, 0.5625, 0.75, 0.5, 0.75, 0.5, 0.625, 0.5625, 0.875, 0.5313, 1.0, 0.5, 0.875, 0.5313, 0.0, 0.5625, 0.125, 0.5, 0.125, 0.5625, 0.25, 0.5625, 0.375, 0.5, 0.375, 0.5, 0.25, 0.5625, 0.5, 0.5625, 0.625, 0.5, 0.625, 0.5, 0.5, 0.5625, 0.75, 0.5625, 0.875, 0.5, 0.875, 0.5, 0.75, 0.5625, 0.125, 0.5625, 0.25, 0.5, 0.25, 0.5, 0.125, 0.4688, 0.0, 0.5, 0.125, 0.4375, 0.125, 0.5, 0.25, 0.5, 0.375, 0.4375, 0.375, 0.4375, 0.25, 0.5, 0.5, 0.5, 0.625, 0.4375, 0.625, 0.4375, 0.5, 0.5, 0.75, 0.5, 0.875, 0.4375, 0.875, 0.4375, 0.75, 0.5, 0.125, 0.5, 0.25, 0.4375, 0.25, 0.4375, 0.125, 0.5, 0.375, 0.5, 0.5, 0.4375, 0.5, 0.4375, 0.375, 0.5, 0.625, 0.5, 0.75, 0.4375, 0.75, 0.4375, 0.625, 0.5, 0.875, 0.4688, 1.0, 0.4375, 0.875, 0.4375, 0.5, 0.4375, 0.625, 0.375, 0.625, 0.375, 0.5, 0.4375, 0.75, 0.4375, 0.875, 0.375, 0.875, 0.375, 0.75, 0.4375, 0.125, 0.4375, 0.25, 0.375, 0.25, 0.375, 0.125, 0.4375, 0.375, 0.4375, 0.5, 0.375, 0.5, 0.375, 0.375, 0.4375, 0.625, 0.4375, 0.75, 0.375, 0.75, 0.375, 0.625, 0.4375, 0.875, 0.4063, 1.0, 0.375, 0.875, 0.4063, 0.0, 0.4375, 0.125, 0.375, 0.125, 0.4375, 0.25, 0.4375, 0.375, 0.375, 0.375, 0.375, 0.25, 0.375, 0.125, 0.375, 0.25, 0.3125, 0.25, 0.3125, 0.125, 0.375, 0.375, 0.375, 0.5, 0.3125, 0.5, 0.3125, 0.375, 0.375, 0.625, 0.375, 0.75, 0.3125, 0.75, 0.3125, 0.625, 0.375, 0.875, 0.3438, 1.0, 0.3125, 0.875, 0.3438, 0.0, 0.375, 0.125, 0.3125, 0.125, 0.375, 0.25, 0.375, 0.375, 0.3125, 0.375, 0.3125, 0.25, 0.375, 0.5, 0.375, 0.625, 0.3125, 0.625, 0.3125, 0.5, 0.375, 0.75, 0.375, 0.875, 0.3125, 0.875, 0.3125, 0.75, 0.3125, 0.625, 0.3125, 0.75, 0.25, 0.75, 0.25, 0.625, 0.3125, 0.875, 0.2812, 1.0, 0.25, 0.875, 0.2812, 0.0, 0.3125, 0.125, 0.25, 0.125, 0.3125, 0.25, 0.3125, 0.375, 0.25, 0.375, 0.25, 0.25, 0.3125, 0.5, 0.3125, 0.625, 0.25, 0.625, 0.25, 0.5, 0.3125, 0.75, 0.3125, 0.875, 0.25, 0.875, 0.25, 0.75, 0.3125, 0.125, 0.3125, 0.25, 0.25, 0.25, 0.25, 0.125, 0.3125, 0.375, 0.3125, 0.5, 0.25, 0.5, 0.25, 0.375, 0.2187, 0.0, 0.25, 0.125, 0.1875, 0.125, 0.25, 0.25, 0.25, 0.375, 0.1875, 0.375, 0.1875, 0.25, 0.25, 0.5, 0.25, 0.625, 0.1875, 0.625, 0.1875, 0.5, 0.25, 0.75, 0.25, 0.875, 0.1875, 0.875, 0.1875, 0.75, 0.25, 0.125, 0.25, 0.25, 0.1875, 0.25, 0.1875, 0.125, 0.25, 0.375, 0.25, 0.5, 0.1875, 0.5, 0.1875, 0.375, 0.25, 0.625, 0.25, 0.75, 0.1875, 0.75, 0.1875, 0.625, 0.25, 0.875, 0.2187, 1.0, 0.1875, 0.875, 0.1875, 0.75, 0.1875, 0.875, 0.125, 0.875, 0.125, 0.75, 0.1875, 0.125, 0.1875, 0.25, 0.125, 0.25, 0.125, 0.125, 0.1875, 0.375, 0.1875, 0.5, 0.125, 0.5, 0.125, 0.375, 0.1875, 0.625, 0.1875, 0.75, 0.125, 0.75, 0.125, 0.625, 0.1875, 0.875, 0.1562, 1.0, 0.125, 0.875, 0.1562, 0.0, 0.1875, 0.125, 0.125, 0.125, 0.1875, 0.25, 0.1875, 0.375, 0.125, 0.375, 0.125, 0.25, 0.1875, 0.5, 0.1875, 0.625, 0.125, 0.625, 0.125, 0.5, 0.125, 0.125, 0.125, 0.25, 0.0625, 0.25, 0.0625, 0.125, 0.125, 0.375, 0.125, 0.5, 0.0625, 0.5, 0.0625, 0.375, 0.125, 0.625, 0.125, 0.75, 0.0625, 0.75, 0.0625, 0.625, 0.125, 0.875, 0.09375, 1.0, 0.0625, 0.875, 0.09375, 0.0, 0.125, 0.125, 0.0625, 0.125, 0.125, 0.25, 0.125, 0.375, 0.0625, 0.375, 0.0625, 0.25, 0.125, 0.5, 0.125, 0.625, 0.0625, 0.625, 0.0625, 0.5, 0.125, 0.75, 0.125, 0.875, 0.0625, 0.875, 0.0625, 0.75, 0.0625, 0.875, 0.03125, 1.0, 0.0, 0.875, 0.03125, 0.0, 0.0625, 0.125, 0.0, 0.125, 0.0625, 0.25, 0.0625, 0.375, 0.0, 0.375, 0.0, 0.25, 0.0625, 0.5, 0.0625, 0.625, 0.0, 0.625, 0.0, 0.5, 0.0625, 0.75, 0.0625, 0.875, 0.0, 0.875, 0.0, 0.75, 0.0625, 0.125, 0.0625, 0.25, 0.0, 0.25, 0.0, 0.125, 0.0625, 0.375, 0.0625, 0.5, 0.0, 0.5, 0.0, 0.375, 0.0625, 0.625, 0.0625, 0.75, 0.0, 0.75, 0.0, 0.625, 1.0, 0.25, 1.0, 0.375, 0.9375, 0.375, 0.9375, 0.25, 1.0, 0.5, 1.0, 0.625, 0.9375, 0.625, 0.9375, 0.5, 1.0, 0.75, 1.0, 0.875, 0.9375, 0.875, 0.9375, 0.75, 1.0, 0.125, 1.0, 0.25, 0.9375, 0.25, 0.9375, 0.125, 1.0, 0.375, 1.0, 0.5, 0.9375, 0.5, 0.9375, 0.375, 1.0, 0.625, 1.0, 0.75, 0.9375, 0.75, 0.9375, 0.625, 1.0, 0.875, 0.9687, 1.0, 0.9375, 0.875, 0.9687, 0.0, 1.0, 0.125, 0.9375, 0.125, 0.9375, 0.125, 0.9375, 0.25, 0.875, 0.25, 0.875, 0.125, 0.9375, 0.375, 0.9375, 0.5, 0.875, 0.5, 0.875, 0.375, 0.9375, 0.625, 0.9375, 0.75, 0.875, 0.75, 0.875, 0.625, 0.9375, 0.875, 0.9062, 1.0, 0.875, 0.875, 0.9062, 0.0, 0.9375, 0.125, 0.875, 0.125, 0.9375, 0.25, 0.9375, 0.375, 0.875, 0.375, 0.875, 0.25, 0.9375, 0.5, 0.9375, 0.625, 0.875, 0.625, 0.875, 0.5, 0.9375, 0.75, 0.9375, 0.875, 0.875, 0.875, 0.875, 0.75, 0.875, 0.375, 0.875, 0.5, 0.8125, 0.5, 0.8125, 0.375, 0.875, 0.625, 0.875, 0.75, 0.8125, 0.75, 0.8125, 0.625, 0.875, 0.875, 0.8437, 1.0, 0.8125, 0.875, 0.8437, 0.0, 0.875, 0.125, 0.8125, 0.125, 0.875, 0.25, 0.875, 0.375, 0.8125, 0.375, 0.8125, 0.25, 0.875, 0.5, 0.875, 0.625, 0.8125, 0.625, 0.8125, 0.5, 0.875, 0.75, 0.875, 0.875, 0.8125, 0.875, 0.8125, 0.75, 0.875, 0.125, 0.875, 0.25, 0.8125, 0.25, 0.8125, 0.125, 0.7812, 0.0, 0.8125, 0.125, 0.75, 0.125, 0.8125, 0.25, 0.8125, 0.375, 0.75, 0.375, 0.75, 0.25, 0.8125, 0.5, 0.8125, 0.625, 0.75, 0.625, 0.75, 0.5, 0.8125, 0.75, 0.8125, 0.875, 0.75, 0.875, 0.75, 0.75, 0.8125, 0.125, 0.8125, 0.25, 0.75, 0.25, 0.75, 0.125, 0.8125, 0.375, 0.8125, 0.5, 0.75, 0.5, 0.75, 0.375, 0.8125, 0.625, 0.8125, 0.75, 0.75, 0.75, 0.75, 0.625, 0.8125, 0.875, 0.7812, 1.0, 0.75, 0.875])
me_sphere.use_remesh_fix_poles = True
me_sphere.use_remesh_preserve_attributes = False
me_sphere.use_mirror_vertex_groups = False
me_sphere.update()

# ---- objects
ob_light = bpy.data.objects.new('Light', light_light)
ob_camera = bpy.data.objects.new('Camera', cam_camera)
ob_cube = bpy.data.objects.new('Cube', me_cube_001)
ob_sphere = bpy.data.objects.new('Sphere', me_sphere)

# ---- transforms, parenting, visibility, modifiers, constraints
ob_light.location = (4.076, 1.005, 5.904)
ob_light.rotation_euler = (0.6503, 0.05522, 1.866)
ob_light.lock_rotations_4d = False
ob_light.empty_display_type = 'ARROWS'
ob_light.color = (0.0, 0.0, 0.0, 0.0)
ob_light.lineart.crease_threshold = 0.0
ob_camera.location = (7.359, -6.926, 4.958)
ob_camera.rotation_euler = (1.109, 0.0, 0.8149)
ob_camera.lock_rotations_4d = False
ob_camera.empty_display_type = 'ARROWS'
ob_camera.color = (0.0, 0.0, 0.0, 0.0)
ob_camera.display_type = 'WIRE'
ob_camera.lineart.crease_threshold = 0.0
ob_cube.location = (0.0, 0.0, 1.043)
ob_cube.rotation_euler = (-0.0, -1.571, 0.0)
ob_cube.scale = (1.0, 1.0, 0.2567)
ob_cube.lineart.crease_threshold = 0.0
_m = ob_cube.modifiers.new('Bevel', 'BEVEL')
_m.segments = 2
_m.limit_method = 'NONE'
ob_sphere.location = (2.247e-16, -1.076, 1.036)
ob_sphere.scale = (0.1484, 0.1883, 0.2526)
ob_sphere.lineart.crease_threshold = 0.0

# ---- collection membership
col_collection.objects.link(ob_light)
col_collection.objects.link(ob_camera)
col_collection.objects.link(ob_cube)
col_collection.objects.link(ob_sphere)

# ---- scene / render settings (as saved in the file)
scene.camera = ob_camera
scene.frame_start = 1; scene.frame_end = 250; scene.frame_set(1)
scene.render.engine = 'BLENDER_EEVEE_NEXT'
scene.cycles.use_denoising = False
scene.cycles.samples = 128
scene.cycles.sampling_pattern = 'TABULATED_SOBOL'
scene.cycles.use_adaptive_sampling = False
scene.cycles.use_light_tree = False
scene.view_settings.view_transform = 'Filmic'
bpy.context.view_layer.update()
